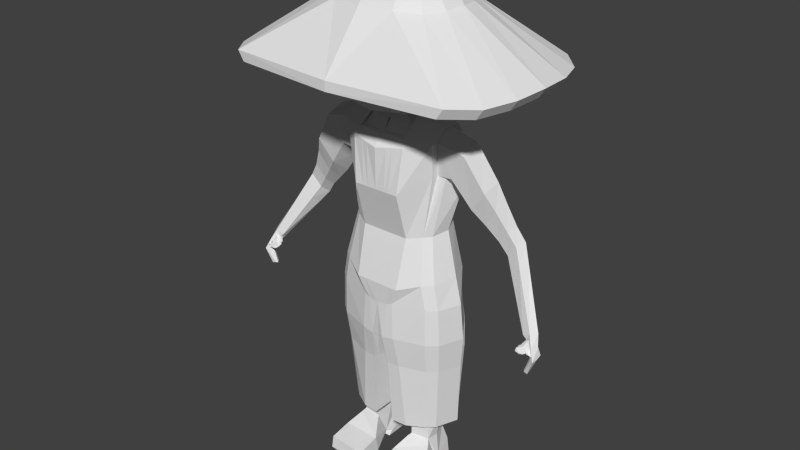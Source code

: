 # Source: Persian_civil.blend  (saved by Blender 2.76.0; exported with 4.5.12 LTS)
import bpy
from mathutils import Matrix  # noqa: F401  (used for matrix-valued properties, if any)

bpy.ops.wm.read_factory_settings(use_empty=True)
scene = bpy.context.scene
scene.name = 'Scene'

# ---- collections
col_collection_1 = bpy.data.collections.new('Collection 1'); scene.collection.children.link(col_collection_1)

# ---- world
world_world = bpy.data.worlds.new('World'); scene.world = world_world
world_world.color = (0.05088, 0.05088, 0.05088)
world_world.use_sun_shadow = False
world_world.sun_shadow_jitter_overblur = 0.0
world_world.cycles.sampling_method = 'MANUAL'
world_world.cycles.sample_map_resolution = 256

# ---- meshes
me_cube = bpy.data.meshes.new('Cube')
me_cube.from_pydata([(1.564, -0.613, 5.557), (0.7083, -1.503, 5.612), (3.765, 1.831, 4.293), (3.017, -2.581, 4.112), (3.583, -1.876, 4.029), (1.274, 0.9558, 5.522), (3.872, -0.9865, 4.056), (3.966, -0.004645, 4.097), (1.274, -1.11, 5.53), (3.872, 0.9772, 4.056), (3.583, 1.823, 4.022), (3.017, 2.398, 4.081), (0.8908, 1.281, 5.853), (0.832, 1.033, 6.426), (1.456, 0.9598, 5.794), (1.746, 0.4874, 5.828), (1.427, 0.4612, 6.386), (1.839, -0.06078, 5.869), (1.746, -0.6089, 5.828), (1.427, -0.5863, 6.38), (1.456, -1.106, 5.802), (0.8908, -1.499, 5.884), (0.832, -1.196, 6.404), (0.8668, -0.6815, 6.727), (0.9076, -0.06423, 6.845), (0.8668, 0.5461, 6.751), (1.501, -0.06164, 6.461), (1.259, 0.8337, 6.221), (1.259, -0.9736, 6.211), (3.199, 2.406, 4.353), (4.055, -0.9791, 4.328), (4.148, 0.002688, 4.369), (4.055, 0.9845, 4.328), (3.199, -2.574, 4.384), (3.765, -1.869, 4.301), (0.7083, 1.277, 5.581), (0.6939, 1.218, 4.3), (1.564, 0.4833, 5.557), (1.543, -0.6692, 4.198), (1.535, 0.4833, 4.283), (0.7023, -1.556, 4.028), (0.6515, 0.4884, 3.393), (0.6599, -0.7333, 3.066), (0.7575, 1.326, 4.912), (0.0, 1.245, 4.258), (1.657, -0.06487, 5.597), (1.676, -0.6679, 4.89), (1.63, -0.07892, 4.221), (1.674, 0.5241, 4.911), (0.7596, -1.615, 4.907), (0.6924, -0.08859, 3.15), (1.249, 0.9411, 4.328), (0.6233, 0.9423, 3.781), (1.261, -1.193, 4.153), (1.212, -0.6725, 3.562), (1.2, 0.4437, 3.75), (0.6359, -1.278, 3.304), (1.773, -0.06838, 4.906), (0.0, -1.77, 4.896), (1.363, 1.019, 4.912), (0.0, 0.9652, 3.727), (1.366, -1.206, 4.884), (1.277, -0.08836, 3.612), (0.0, -1.314, 3.195), (1.057, -1.069, 3.643), (1.043, 0.791, 3.94), (1.196, 0.5959, 2.29), (1.202, 0.6021, 1.548), (1.316, -0.2874, 1.483), (0.7885, -1.02, 2.302), (1.127, 0.7657, -2.169), (0.3986, 0.9618, -2.328), (1.169, -0.3193, -5.967), (1.034, 0.4994, -5.967), (0.6174, -0.3991, -5.967), (0.5865, 0.4751, -5.967), (1.034, 0.4385, -4.335), (0.5063, 0.5463, -4.335), (0.5531, -0.4625, -4.335), (1.22, -0.3204, -4.335), (0.407, 0.6374, -3.116), (1.3, -0.3847, -3.129), (1.067, 0.5102, -3.126), (0.4656, -0.5523, -3.117), (0.2891, 1.322, 1.368), (0.2691, -1.131, 1.01), (0.2781, -0.728, 2.496), (0.2913, 0.818, -0.1697), (0.6743, -1.131, 1.01), (1.423, 0.07879, 2.746), (0.2805, 1.202, -1.673), (0.2758, 0.8409, 2.737), (1.638, 0.04201, -2.005), (0.3388, 0.03358, -2.321), (0.4611, 0.07408, -5.967), (1.441, 0.0404, -4.335), (0.3445, 0.03645, -4.344), (0.3877, 0.03483, -3.116), (1.543, 0.04075, -3.143), (0.2891, 1.047, 2.487), (0.2998, -0.6662, -6.198), (0.2998, -0.867, -6.198), (0.2941, 1.428, -6.198), (0.274, 1.226, -6.198), (0.2779, -0.7729, -0.3159), (1.33, 0.04035, -5.967), (1.166, -0.314, -6.778), (1.033, 0.4932, -6.778), (0.6222, -0.3927, -6.778), (1.202, 0.03996, -6.778), (0.5514, 0.03678, -6.778), (1.245, -0.4129, -6.891), (0.5632, -0.5007, -6.846), (0.3457, -0.8554, -7.179), (1.463, -0.8165, -7.188), (0.3457, -1.531, -7.314), (1.463, -1.461, -7.301), (0.3457, -1.584, -7.652), (1.463, -1.521, -7.652), (0.3457, -0.7434, -7.652), (1.463, -0.7254, -7.652), (0.5632, -0.123, -7.412), (1.245, -0.1271, -7.429), (0.506, 0.07392, -7.524), (1.311, -0.01931, -7.475), (0.5153, -0.04008, -7.652), (1.303, -0.09638, -7.652), (0.5189, 0.5856, -7.652), (1.248, 0.5522, -7.652), (0.4942, 0.5929, -7.284), (1.153, 0.6081, -7.281), (0.5917, 0.4692, -6.778), (2.217, 0.1445, 2.475), (2.225, -0.4369, 2.293), (1.932, 0.4517, 2.148), (1.717, 0.6061, 1.662), (1.807, -0.3486, 1.537), (1.752, 0.1728, 1.066), (4.554, -0.298, -1.862), (4.369, -0.1474, -1.861), (4.209, -0.1135, -1.921), (4.218, -0.2897, -2.034), (3.559, 0.4532, 0.05009), (3.353, 0.6483, -0.06712), (3.214, 0.1953, -0.3452), (3.486, 0.1469, -0.01555), (3.148, 0.4811, -0.5808), (3.186, 0.7229, -0.2759), (4.417, -0.4711, -1.862), (4.201, -0.4414, -1.964), (4.67, -0.3173, -2.434), (4.595, -0.4582, -2.448), (4.7, -0.5141, -2.445), (4.683, -0.7126, -2.463), (4.581, -0.656, -2.461), (4.501, -0.5505, -2.473), (4.478, -0.5577, -2.949), (4.501, -0.6266, -2.914), (4.481, -0.4977, -2.901), (4.404, -0.4842, -2.874), (4.394, -0.6148, -2.883), (4.356, -0.5596, -2.895), (4.558, -0.6141, -2.173), (4.646, -0.4243, -2.18), (4.385, -0.4218, -2.241), (4.419, -0.3144, -2.186), (4.513, -0.2716, -2.156), (4.59, -0.6441, -2.355), (4.532, -0.6014, -2.371), (4.479, -0.5394, -2.377), (4.409, -0.4997, -2.01), (4.318, -0.4553, -2.049), (4.292, -0.3878, -2.093), (4.506, -0.5777, -2.184), (4.391, -0.4607, -2.233), (4.507, -0.7324, -2.264), (4.209, -0.4762, -2.187), (4.423, -0.666, -2.214), (4.308, -0.549, -2.228), (4.483, -0.7142, -2.257), (4.448, -0.6897, -2.269), (4.396, -0.6277, -2.27), (4.326, -0.588, -2.163), (4.234, -0.5436, -2.174), (4.437, -0.6777, -2.262), (4.39, -0.625, -2.263), (4.327, -0.5936, -2.173), (4.257, -0.5494, -2.18), (4.23, -0.4995, -2.192), (4.412, -0.658, -2.215), (4.312, -0.5578, -2.227), (4.426, -0.7776, -2.278), (4.381, -0.7392, -2.285), (4.336, -0.6853, -2.285), (4.263, -0.6624, -2.2), (4.17, -0.5639, -2.218), (4.255, -0.6202, -2.251), (4.319, -0.7822, -2.297), (4.195, -0.6156, -2.21), (4.351, -0.7242, -2.238), (4.317, -0.7785, -2.311), (4.312, -0.7439, -2.343), (4.194, -0.7066, -2.206), (4.171, -0.6808, -2.251), (4.178, -0.6649, -2.264), (4.316, -0.7877, -2.27), (4.191, -0.6518, -2.286), (4.193, -0.7647, -2.278), (0.3823, -0.3703, 3.03), (0.3202, 0.495, 3.328), (0.4993, 0.3041, 3.221), (0.517, 0.05013, 3.159), (0.6509, -0.5528, 2.691), (0.6076, 0.4701, 2.842), (0.6076, 0.02259, 3.037), (1.013, 0.4092, -4.714), (0.5972, -0.3945, -4.714), (0.5588, 0.4781, -4.714), (1.169, -0.2805, -4.714), (1.353, 0.04126, -4.714), (0.3487, 0.03765, -4.714), (1.015, 0.4022, -4.045), (0.5716, -0.4147, -4.044), (0.5285, 0.5, -4.043), (1.186, -0.2858, -4.046), (0.4091, 0.04465, -4.045), (1.383, 0.04131, -4.049), (3.791, 0.2779, -0.396), (3.398, 0.3012, -0.92), (3.425, 0.5277, -0.6597), (3.59, 0.4626, -0.4856), (3.444, 0.04669, -0.723), (3.703, 0.002676, -0.4465), (3.106, 0.5937, 0.3007), (3.252, 0.07595, 0.3624), (3.306, 0.3984, 0.4404), (2.981, 0.1263, -0.005059), (2.923, 0.4238, -0.2567), (2.946, 0.6742, 0.0668), (0.641, 0.02873, 3.049), (2.784, 0.5696, 0.8198), (2.981, -0.08686, 0.9089), (3.022, 0.3296, 1.021), (2.651, -0.0225, 0.4084), (2.59, 0.3576, 0.07851), (2.598, 0.6761, 0.4999), (1.258, -0.577, -0.2545), (1.384, 0.789, -1.542), (0.2781, -0.9288, 2.496), (0.2366, 1.307, -4.211), (0.3146, -1.1, 2.219), (1.48, 0.1728, 1.055), (0.2423, -0.7867, -4.252), (0.2165, 1.105, -4.257), (1.384, -0.6139, -2.069), (0.2423, -0.9875, -4.211), (1.186, 0.5854, -0.1319), (0.593, 1.284, -4.211), (1.321, 1.088, -4.211), (1.861, 0.1858, -4.211), (0.5427, 1.082, -4.325), (1.271, 0.8862, -4.183), (1.393, -0.4115, 2.437), (1.349, 0.9095, -4.211), (1.344, -0.6943, -4.211), (1.528, -0.4934, -4.134), (0.6073, -0.7518, -4.312), (1.783, 0.1625, -4.102), (0.6073, -0.9526, -4.211), (0.7197, -0.6862, 2.496), (1.607, -0.4702, -4.211), (1.247, -0.6208, -1.519), (1.201, -0.373, -6.198), (0.737, 1.405, -6.198), (0.4632, -0.8723, -2.328), (1.393, -0.6123, 2.437), (1.718, 0.3063, -6.198), (1.423, -0.122, 2.746), (1.316, -0.4882, 1.483), (0.641, -0.1721, 3.049), (0.7197, -0.8871, 2.496), (1.094, -0.5487, -0.2438), (1.247, -0.8216, -1.519), (0.6528, -1.131, -1.718), (0.6964, -0.7729, -0.3159), (1.384, -0.8147, -2.225), (0.4632, -1.073, -2.225), (0.9946, 1.209, -6.198), (1.207, 1.03, -6.198), (0.7514, -0.6313, -6.198), (0.7514, -0.8322, -6.198), (0.6868, 1.203, -6.198), (1.51, -0.5975, -1.5), (1.743, 0.1961, 1.075), (1.465, 0.6254, 1.567), (0.9444, 1.007, -6.198), (1.456, 0.283, -6.198), (1.578, -0.2641, 1.502), (1.464, -0.3497, -6.198), (1.27, -0.3863, -0.2299), (1.201, -0.5738, -6.198), (1.719, 0.06533, -1.452), (2.258, 0.7249, 0.9031), (2.266, 0.3038, 0.4151), (1.647, -0.5906, -2.225), (1.901, 0.0653, -2.225), (1.39, 0.789, -2.225), (2.335, -0.2004, 0.7988), (1.412, 0.09212, -0.1644), (0.7246, 1.047, 2.487), (1.247, 0.7978, 2.335), (1.253, 0.804, 1.593), (2.786, 0.2708, 1.533), (2.758, -0.2858, 1.395), (0.7246, 1.322, 1.368), (2.488, 0.5802, 1.285), (1.474, 0.2807, 2.792), (0.6912, 0.8597, 2.687), (0.6912, 0.2306, 3.094), (0.6579, 0.672, 2.887), (0.6579, 0.2245, 3.083), (1.044, 0.7148, -0.1129), (1.172, 0.9676, -1.515), (0.7031, 1.202, -1.673), (0.7301, 0.818, -0.1697), (0.4489, 1.164, -2.225), (1.177, 0.9676, -2.225), (0.33, -0.7336, 3.032), (0.1246, 0.03439, -2.326), (0.2997, 0.3262, 3.284), (0.3514, 0.4463, 2.906), (0.4493, 1.322, 1.368), (0.4406, -0.7126, 2.496), (0.2472, 0.9763, -2.328), (0.4527, 0.818, -0.1697), (0.2783, 1.178, -2.29), (0.436, 1.202, -1.673), (0.457, 1.419, -6.198), (0.4259, 1.217, -6.198), (0.4406, -0.9134, 2.496), (0.3677, 1.299, -4.211), (0.4889, -1.07, 2.25), (0.3766, -0.7738, -4.274), (0.3922, -0.5556, 2.743), (0.2272, -0.4497, 3.077), (0.3766, -0.9747, -4.211), (0.3365, 1.097, -4.282), (0.2872, -0.8943, -2.328), (0.3966, -1.131, -1.718), (0.2872, -1.095, -2.29), (0.4318, -0.7729, -0.3159), (0.4659, -0.8542, -6.198), (0.4659, -0.6534, -6.198), (0.4493, 1.047, 2.487), (0.4017, 0.6482, 2.951), (0.4286, 0.8478, 2.719), (0.4181, -1.131, 1.01), (0.1641, -1.134, -3.347), (0.158, 1.34, -3.347), (0.4992, 1.315, -3.296), (1.285, 1.104, -3.296), (1.401, -0.8182, -3.296), (0.5147, -1.097, -3.296), (1.684, -0.5766, -3.296), (1.406, 0.911, -3.296), (1.958, 0.1307, -3.296), (0.2835, 1.331, -3.328), (0.2931, -1.121, -3.328), (3.808, 0.005732, -1.477), (3.036, 0.4524, -0.4188), (4.428, -0.555, -2.684), (4.417, -0.5587, -2.922), (4.443, -0.4861, -2.357), (4.302, -0.3558, -2.138), (3.273, 0.3911, -0.7504), (2.756, 0.3907, -0.08911), (2.009, 0.2383, 0.7405), (-0.7083, 1.277, 5.581), (-1.564, 0.4833, 5.557), (-0.7083, -1.503, 5.612), (-3.765, 1.831, 4.293), (5.272e-11, -2.876, 4.116), (-3.017, -2.581, 4.112), (-3.583, -1.876, 4.029), (-1.274, 0.9558, 5.522), (-3.872, -0.9865, 4.056), (-3.966, -0.004645, 4.097), (-1.274, -1.11, 5.53), (-3.872, 0.9772, 4.056), (-3.583, 1.823, 4.022), (5.272e-11, 2.53, 4.06), (-3.017, 2.398, 4.081), (-0.8908, 1.281, 5.853), (5.272e-11, 1.355, 5.832), (-0.832, 1.033, 6.426), (-1.456, 0.9598, 5.794), (-1.746, 0.4874, 5.828), (-1.427, 0.4612, 6.386), (-1.839, -0.06078, 5.869), (-1.746, -0.6089, 5.828), (-1.427, -0.5863, 6.38), (-1.456, -1.106, 5.802), (-0.8908, -1.499, 5.884), (-0.832, -1.196, 6.404), (5.272e-11, -1.664, 5.888), (-0.8668, -0.6815, 6.727), (5.272e-11, -0.7624, 6.74), (-0.9076, -0.06423, 6.845), (-0.8668, 0.5461, 6.751), (5.272e-11, 0.6018, 6.783), (5.272e-11, 1.125, 6.439), (-1.501, -0.06164, 6.461), (5.272e-11, -1.335, 6.399), (5.272e-11, -0.07411, 6.879), (-1.259, 0.8337, 6.221), (-1.259, -0.9736, 6.211), (-3.199, 2.406, 4.353), (5.272e-11, 2.538, 4.332), (-4.055, -0.9791, 4.328), (5.272e-11, -2.868, 4.388), (-4.148, 0.002688, 4.369), (-4.055, 0.9845, 4.328), (-3.199, -2.574, 4.384), (-3.765, -1.869, 4.301), (-0.6939, 1.218, 4.3), (-1.564, -0.613, 5.557), (-1.543, -0.6692, 4.198), (-1.535, 0.4833, 4.283), (-0.7023, -1.556, 4.028), (-0.6515, 0.4884, 3.393), (-0.6599, -0.7333, 3.066), (5.272e-11, 1.35, 5.561), (-0.7575, 1.326, 4.912), (-1.657, -0.06487, 5.597), (-1.676, -0.6679, 4.89), (-1.63, -0.07892, 4.221), (-1.674, 0.5241, 4.911), (5.272e-11, -1.668, 5.616), (5.272e-11, -1.607, 3.904), (-0.7596, -1.615, 4.907), (0.0, 0.5016, 3.262), (-0.6924, -0.08859, 3.15), (5.272e-11, -0.734, 2.997), (-1.249, 0.9411, 4.328), (-0.6233, 0.9423, 3.781), (-1.261, -1.193, 4.153), (-1.212, -0.6725, 3.562), (-1.2, 0.4437, 3.75), (-0.6359, -1.278, 3.304), (0.0, 1.366, 4.866), (-1.773, -0.06838, 4.906), (-1.363, 1.019, 4.912), (-1.366, -1.206, 4.884), (-1.277, -0.08836, 3.612), (-1.057, -1.069, 3.643), (-1.043, 0.791, 3.94), (-1.196, 0.5959, 2.29), (-1.202, 0.6021, 1.548), (-1.316, -0.2874, 1.483), (-0.7885, -1.02, 2.302), (-1.127, 0.7657, -2.169), (-0.3986, 0.9618, -2.328), (-1.169, -0.3193, -5.967), (-1.034, 0.4994, -5.967), (-0.6174, -0.3991, -5.967), (-0.5865, 0.4751, -5.967), (-1.034, 0.4385, -4.335), (-0.5063, 0.5463, -4.335), (-0.5531, -0.4625, -4.335), (-1.22, -0.3204, -4.335), (-0.407, 0.6374, -3.116), (-1.3, -0.3847, -3.129), (-1.067, 0.5102, -3.126), (-0.4656, -0.5523, -3.117), (-0.2891, 1.322, 1.368), (-0.2691, -1.131, 1.01), (-0.2781, -0.728, 2.496), (-0.2913, 0.818, -0.1697), (-0.6743, -1.131, 1.01), (-1.423, 0.07879, 2.746), (5.272e-11, 1.187, -2.328), (-0.2805, 1.202, -1.673), (-0.2758, 0.8409, 2.737), (-1.638, 0.04201, -2.005), (5.272e-11, 0.03486, -2.328), (-0.3388, 0.03358, -2.321), (5.272e-11, 0.6344, 2.988), (-0.4611, 0.07408, -5.967), (-1.441, 0.0404, -4.335), (-0.3445, 0.03645, -4.344), (-0.3877, 0.03483, -3.116), (-1.543, 0.04075, -3.143), (-0.2891, 1.047, 2.487), (-0.2998, -0.6662, -6.198), (-0.2998, -0.867, -6.198), (-0.2941, 1.428, -6.198), (-0.274, 1.226, -6.198), (-0.2779, -0.7729, -0.3159), (-1.33, 0.04035, -5.967), (-1.166, -0.314, -6.778), (-1.033, 0.4932, -6.778), (-0.6222, -0.3927, -6.778), (-1.202, 0.03996, -6.778), (-0.5514, 0.03678, -6.778), (-1.245, -0.4129, -6.891), (-0.5632, -0.5007, -6.846), (-0.3457, -0.8554, -7.179), (-1.463, -0.8165, -7.188), (-0.3457, -1.531, -7.314), (-1.463, -1.461, -7.301), (-0.3457, -1.584, -7.652), (-1.463, -1.521, -7.652), (-0.3457, -0.7434, -7.652), (-1.463, -0.7254, -7.652), (-0.5632, -0.123, -7.412), (-1.245, -0.1271, -7.429), (-0.506, 0.07392, -7.524), (-1.311, -0.01931, -7.475), (-0.5153, -0.04008, -7.652), (-1.303, -0.09638, -7.652), (-0.5189, 0.5856, -7.652), (-1.248, 0.5522, -7.652), (-0.4942, 0.5929, -7.284), (-1.153, 0.6081, -7.281), (-0.5917, 0.4692, -6.778), (-2.217, 0.1445, 2.475), (-2.225, -0.4369, 2.293), (-1.932, 0.4517, 2.148), (-1.717, 0.6061, 1.662), (-1.807, -0.3486, 1.537), (-1.752, 0.1728, 1.066), (-4.554, -0.298, -1.862), (-4.369, -0.1474, -1.861), (-4.209, -0.1135, -1.921), (-4.218, -0.2897, -2.034), (-3.559, 0.4532, 0.05009), (-3.353, 0.6483, -0.06712), (-3.214, 0.1953, -0.3452), (-3.486, 0.1469, -0.01555), (-3.148, 0.4811, -0.5808), (-3.186, 0.7229, -0.2759), (-4.417, -0.4711, -1.862), (-4.201, -0.4414, -1.964), (-4.67, -0.3173, -2.434), (-4.595, -0.4582, -2.448), (-4.7, -0.5141, -2.445), (-4.683, -0.7126, -2.463), (-4.581, -0.656, -2.461), (-4.501, -0.5505, -2.473), (-4.478, -0.5577, -2.949), (-4.501, -0.6266, -2.914), (-4.481, -0.4977, -2.901), (-4.404, -0.4842, -2.874), (-4.394, -0.6148, -2.883), (-4.356, -0.5596, -2.895), (-4.558, -0.6141, -2.173), (-4.646, -0.4243, -2.18), (-4.385, -0.4218, -2.241), (-4.419, -0.3144, -2.186), (-4.513, -0.2716, -2.156), (-4.59, -0.6441, -2.355), (-4.532, -0.6014, -2.371), (-4.479, -0.5394, -2.377), (-4.409, -0.4997, -2.01), (-4.318, -0.4553, -2.049), (-4.292, -0.3878, -2.093), (-4.506, -0.5777, -2.184), (-4.391, -0.4607, -2.233), (-4.507, -0.7324, -2.264), (-4.209, -0.4762, -2.187), (-4.423, -0.666, -2.214), (-4.308, -0.549, -2.228), (-4.483, -0.7142, -2.257), (-4.448, -0.6897, -2.269), (-4.396, -0.6277, -2.27), (-4.326, -0.588, -2.163), (-4.234, -0.5436, -2.174), (-4.437, -0.6777, -2.262), (-4.39, -0.625, -2.263), (-4.327, -0.5936, -2.173), (-4.257, -0.5494, -2.18), (-4.23, -0.4995, -2.192), (-4.412, -0.658, -2.215), (-4.312, -0.5578, -2.227), (-4.426, -0.7776, -2.278), (-4.381, -0.7392, -2.285), (-4.336, -0.6853, -2.285), (-4.263, -0.6624, -2.2), (-4.17, -0.5639, -2.218), (-4.255, -0.6202, -2.251), (-4.319, -0.7822, -2.297), (-4.195, -0.6156, -2.21), (-4.351, -0.7242, -2.238), (-4.317, -0.7785, -2.311), (-4.312, -0.7439, -2.343), (-4.194, -0.7066, -2.206), (-4.171, -0.6808, -2.251), (-4.178, -0.6649, -2.264), (-4.316, -0.7877, -2.27), (-4.191, -0.6518, -2.286), (-4.193, -0.7647, -2.278), (-0.3823, -0.3703, 3.03), (-0.3202, 0.495, 3.328), (-0.4993, 0.3041, 3.221), (-0.517, 0.05013, 3.159), (-0.6509, -0.5528, 2.691), (5.272e-11, -0.5602, 2.827), (-0.6076, 0.4701, 2.842), (-0.6076, 0.02259, 3.037), (-1.013, 0.4092, -4.714), (-0.5972, -0.3945, -4.714), (-0.5588, 0.4781, -4.714), (-1.169, -0.2805, -4.714), (-1.353, 0.04126, -4.714), (-0.3487, 0.03765, -4.714), (-1.015, 0.4022, -4.045), (-0.5716, -0.4147, -4.044), (-0.5285, 0.5, -4.043), (-1.186, -0.2858, -4.046), (-0.4091, 0.04465, -4.045), (-1.383, 0.04131, -4.049), (-3.791, 0.2779, -0.396), (-3.398, 0.3012, -0.92), (-3.425, 0.5277, -0.6597), (-3.59, 0.4626, -0.4856), (-3.444, 0.04669, -0.723), (-3.703, 0.002676, -0.4465), (-3.106, 0.5937, 0.3007), (-3.252, 0.07595, 0.3624), (-3.306, 0.3984, 0.4404), (-2.981, 0.1263, -0.005059), (-2.923, 0.4238, -0.2567), (-2.946, 0.6742, 0.0668), (5.272e-11, -0.7557, 2.495), (-0.641, 0.02873, 3.049), (-2.784, 0.5696, 0.8198), (-2.981, -0.08686, 0.9089), (-3.022, 0.3296, 1.021), (-2.651, -0.0225, 0.4084), (-2.59, 0.3576, 0.07851), (-2.598, 0.6761, 0.4999), (-1.258, -0.577, -0.2545), (-1.384, 0.789, -1.542), (-0.2781, -0.9288, 2.496), (-0.2366, 1.307, -4.211), (-0.3146, -1.1, 2.219), (-1.48, 0.1728, 1.055), (-0.2423, -0.7867, -4.252), (-0.2165, 1.105, -4.257), (-1.384, -0.6139, -2.069), (-0.2423, -0.9875, -4.211), (5.272e-11, -0.5573, 2.773), (5.272e-11, 0.4325, 2.943), (5.272e-11, 0.3391, 3.321), (5.272e-11, -0.4959, 3.105), (-1.186, 0.5854, -0.1319), (-0.593, 1.284, -4.211), (-1.321, 1.088, -4.211), (5.272e-11, -1.131, 1.01), (-1.861, 0.1858, -4.211), (-0.5427, 1.082, -4.325), (-1.271, 0.8862, -4.183), (-1.393, -0.4115, 2.437), (-1.349, 0.9095, -4.211), (-1.344, -0.6943, -4.211), (-1.528, -0.4934, -4.134), (-0.6073, -0.7518, -4.312), (-1.783, 0.1625, -4.102), (-0.6073, -0.9526, -4.211), (-0.7197, -0.6862, 2.496), (-1.607, -0.4702, -4.211), (-1.247, -0.6208, -1.519), (-1.201, -0.373, -6.198), (-0.737, 1.405, -6.198), (-0.4632, -0.8723, -2.328), (-1.393, -0.6123, 2.437), (-1.718, 0.3063, -6.198), (5.272e-11, -1.152, 2.164), (-1.423, -0.122, 2.746), (-1.316, -0.4882, 1.483), (5.272e-11, -0.9565, 2.495), (-0.641, -0.1721, 3.049), (-0.7197, -0.8871, 2.496), (-1.094, -0.5487, -0.2438), (-1.247, -0.8216, -1.519), (-0.6528, -1.131, -1.718), (5.272e-11, -0.7729, -0.3159), (5.272e-11, -1.131, -1.718), (-0.6964, -0.7729, -0.3159), (-1.384, -0.8147, -2.225), (-0.4632, -1.073, -2.225), (-0.9946, 1.209, -6.198), (-1.207, 1.03, -6.198), (-0.7514, -0.6313, -6.198), (-0.7514, -0.8322, -6.198), (-0.6868, 1.203, -6.198), (-1.51, -0.5975, -1.5), (-1.743, 0.1961, 1.075), (-1.465, 0.6254, 1.567), (-0.9444, 1.007, -6.198), (-1.456, 0.283, -6.198), (-1.578, -0.2641, 1.502), (-1.464, -0.3497, -6.198), (-1.27, -0.3863, -0.2299), (-1.201, -0.5738, -6.198), (-1.719, 0.06533, -1.452), (-2.258, 0.7249, 0.9031), (-2.266, 0.3038, 0.4151), (-1.647, -0.5906, -2.225), (-1.901, 0.0653, -2.225), (-1.39, 0.789, -2.225), (-2.335, -0.2004, 0.7988), (-1.412, 0.09212, -0.1644), (-0.7246, 1.047, 2.487), (-1.247, 0.7978, 2.335), (-1.253, 0.804, 1.593), (5.272e-11, 1.047, 2.487), (5.272e-11, 1.322, 1.368), (-2.786, 0.2708, 1.533), (-2.758, -0.2858, 1.395), (-0.7246, 1.322, 1.368), (-2.488, 0.5802, 1.285), (-1.474, 0.2807, 2.792), (5.272e-11, 0.8284, 2.771), (-0.6912, 0.8597, 2.687), (-0.6912, 0.2306, 3.094), (-0.6579, 0.672, 2.887), (-0.6579, 0.2245, 3.083), (5.272e-11, 0.6094, 3.055), (-1.044, 0.7148, -0.1129), (-1.172, 0.9676, -1.515), (-0.7031, 1.202, -1.673), (5.272e-11, 1.202, -1.673), (5.272e-11, 0.818, -0.1697), (-0.7301, 0.818, -0.1697), (-0.4489, 1.164, -2.225), (5.272e-11, 1.202, -2.328), (-1.177, 0.9676, -2.225), (-0.33, -0.7336, 3.032), (5.272e-11, -1.108, -2.328), (5.272e-11, -0.9071, -2.328), (5.272e-11, 0.9847, -2.328), (-0.1246, 0.03439, -2.326), (-0.2997, 0.3262, 3.284), (-0.3514, 0.4463, 2.906), (-0.4493, 1.322, 1.368), (-0.4406, -0.7126, 2.496), (-0.2472, 0.9763, -2.328), (-0.4527, 0.818, -0.1697), (-0.2783, 1.178, -2.29), (-0.436, 1.202, -1.673), (-0.457, 1.419, -6.198), (-0.4259, 1.217, -6.198), (-0.4406, -0.9134, 2.496), (-0.3677, 1.299, -4.211), (-0.4889, -1.07, 2.25), (-0.3766, -0.7738, -4.274), (-0.3922, -0.5556, 2.743), (-0.2272, -0.4497, 3.077), (-0.3766, -0.9747, -4.211), (-0.3365, 1.097, -4.282), (-0.2872, -0.8943, -2.328), (-0.3966, -1.131, -1.718), (-0.2872, -1.095, -2.29), (-0.4318, -0.7729, -0.3159), (-0.4659, -0.8542, -6.198), (-0.4659, -0.6534, -6.198), (-0.4493, 1.047, 2.487), (-0.4017, 0.6482, 2.951), (-0.4286, 0.8478, 2.719), (-0.4181, -1.131, 1.01), (-0.1641, -1.134, -3.347), (-0.158, 1.34, -3.347), (-0.4992, 1.315, -3.296), (-1.285, 1.104, -3.296), (-1.401, -0.8182, -3.296), (-0.5147, -1.097, -3.296), (-1.684, -0.5766, -3.296), (-1.406, 0.911, -3.296), (-1.958, 0.1307, -3.296), (-0.2835, 1.331, -3.328), (-0.2931, -1.121, -3.328), (-3.808, 0.005732, -1.477), (-3.036, 0.4524, -0.4188), (-4.428, -0.555, -2.684), (-4.417, -0.5587, -2.922), (-4.443, -0.4861, -2.357), (-4.302, -0.3558, -2.138), (-3.273, 0.3911, -0.7504), (-2.756, 0.3907, -0.08911), (-2.009, 0.2383, 0.7405)], [], [(9, 10, 2, 32), (10, 11, 29, 2), (393, 12, 29, 417), (17, 18, 30, 31), (15, 17, 31, 32), (1, 8, 4, 3), (21, 404, 419, 33), (12, 393, 410, 13), (12, 13, 27, 14), (15, 14, 27, 16), (15, 16, 26, 17), (18, 17, 26, 19), (18, 19, 28, 20), (21, 20, 28, 22), (21, 22, 412, 404), (23, 24, 413, 406), (23, 406, 412, 22), (23, 22, 28, 19), (23, 19, 26, 24), (25, 409, 413, 24), (25, 24, 26, 16), (25, 16, 27, 13), (25, 13, 410, 409), (11, 390, 417, 29), (4, 6, 30, 34), (381, 3, 33, 419), (6, 7, 31, 30), (7, 9, 32, 31), (3, 4, 34, 33), (8, 0, 6, 4), (18, 20, 34, 30), (20, 21, 33, 34), (12, 14, 2, 29), (14, 15, 32, 2), (36, 43, 59, 51), (36, 51, 65, 52), (36, 52, 60, 44), (37, 45, 57, 48), (38, 47, 57, 46), (38, 46, 61, 53), (38, 53, 64, 54), (38, 54, 62, 47), (39, 48, 57, 47), (39, 47, 62, 55), (39, 55, 65, 51), (39, 51, 59, 48), (40, 49, 58, 438), (40, 438, 63, 56), (40, 56, 64, 53), (40, 53, 61, 49), (41, 52, 65, 55), (41, 55, 62, 50), (42, 50, 62, 54), (42, 54, 64, 56), (42, 56, 63, 442, 327), (89, 66, 310, 316), (217, 215, 73, 75), (218, 216, 74, 72), (220, 217, 75, 94), (226, 224, 79, 95), (225, 223, 77, 96), (224, 222, 78, 79), (223, 221, 76, 77), (71, 70, 82, 80), (93, 71, 80, 97), (70, 92, 98, 82), (222, 225, 96, 78), (221, 226, 95, 76), (216, 220, 94, 74), (343, 212, 208, 344), (129, 127, 125, 123), (129, 123, 131), (131, 123, 121, 110), (121, 112, 108, 110), (121, 119, 113, 112), (119, 117, 115, 113), (124, 126, 128, 130), (107, 109, 124, 130), (106, 122, 124, 109), (114, 120, 122, 111), (106, 108, 112, 111), (111, 112, 113, 114), (114, 113, 115, 116), (116, 115, 117, 118), (118, 117, 119, 120), (120, 119, 121, 122), (122, 121, 123, 124), (124, 123, 125, 126), (126, 125, 127, 128), (128, 127, 129, 130), (116, 118, 120, 114), (130, 129, 131, 107), (230, 227, 138, 139), (66, 89, 132, 134), (67, 66, 134, 135), (228, 229, 140, 141, 368), (229, 230, 139, 140), (238, 233, 143, 147), (237, 238, 147, 146, 369), (236, 237, 369, 146, 144), (235, 234, 145, 142), (233, 235, 142, 143), (234, 236, 144, 145), (154, 155, 370, 161, 160), (156, 157, 160, 161, 371), (158, 156, 371, 161, 159), (153, 154, 160, 157), (152, 153, 157, 156), (232, 231, 149, 148), (227, 232, 148, 138), (231, 228, 368, 141, 149), (162, 148, 170, 173), (163, 162, 153, 152), (164, 165, 151, 155, 372), (165, 166, 150, 151), (166, 163, 152, 150), (141, 373, 164, 174, 172), (155, 151, 159, 161, 370), (151, 150, 158, 159), (150, 152, 156, 158), (155, 154, 168, 169), (139, 138, 163, 166), (140, 139, 166, 165), (141, 140, 165, 164, 373), (138, 148, 162, 163), (148, 149, 171, 170), (149, 141, 172, 171), (164, 372, 155, 169, 174), (154, 153, 167, 168), (153, 162, 173, 167), (172, 174, 178, 176), (180, 175, 179, 184), (182, 183, 187, 186), (188, 190, 196, 195), (185, 184, 192, 193), (190, 185, 193, 196), (181, 180, 184, 185), (184, 179, 191, 192), (207, 206, 201, 200), (205, 207, 200, 197), (202, 203, 207, 205), (203, 204, 206, 207), (169, 168, 180, 181), (171, 172, 176, 183), (174, 169, 181, 178), (173, 170, 182, 177), (167, 173, 177, 175), (170, 171, 183, 182), (168, 167, 175, 180), (175, 177, 189, 179), (176, 178, 190, 188), (187, 188, 195, 198), (177, 182, 186, 189), (178, 181, 185, 190), (183, 176, 188, 187), (179, 189, 199, 191), (186, 187, 198, 194), (189, 186, 194, 199), (199, 194, 202, 205), (192, 191, 197, 200), (194, 198, 203, 202), (191, 199, 205, 197), (196, 193, 201, 206), (198, 195, 204, 203), (193, 192, 200, 201), (195, 196, 206, 204), (214, 213, 210, 211), (212, 214, 211, 208), (42, 327, 344, 208), (78, 96, 220, 216), (76, 95, 219, 215), (95, 79, 218, 219), (96, 77, 217, 220), (79, 78, 216, 218), (77, 76, 215, 217), (82, 98, 226, 221), (83, 97, 225, 222), (80, 82, 221, 223), (81, 83, 222, 224), (97, 80, 223, 225), (98, 81, 224, 226), (144, 146, 374, 228, 231), (142, 145, 232, 227), (145, 144, 231, 232), (147, 143, 230, 229), (146, 147, 229, 228, 374), (143, 142, 227, 230), (241, 243, 236, 234), (240, 242, 235, 233), (242, 241, 234, 235), (243, 244, 375, 237, 236), (244, 245, 238, 237, 375), (245, 240, 233, 238), (302, 315, 240, 245), (312, 313, 241, 242), (315, 312, 242, 240), (313, 307, 243, 241), (66, 67, 311, 310), (330, 652, 653, 329), (677, 250, 248, 680), (367, 357, 255, 345), (345, 255, 101, 351), (346, 253, 103, 338), (270, 264, 300, 298), (338, 103, 102, 337), (355, 91, 486, 354), (353, 99, 91, 355), (733, 87, 90, 732), (732, 90, 480, 736), (633, 86, 651, 606), (716, 99, 84, 717), (332, 86, 248, 339), (341, 250, 85, 356), (277, 279, 280, 69, 275), (356, 85, 104, 350), (717, 84, 87, 733), (341, 69, 280, 339), (281, 284, 283, 282), (282, 283, 286, 285), (278, 88, 284, 281), (363, 361, 264, 270), (361, 362, 268, 264), (92, 70, 261, 267), (347, 274, 266, 342), (254, 92, 267, 265), (360, 364, 263, 258), (274, 254, 265, 266), (364, 365, 259, 263), (70, 71, 260, 261), (365, 363, 270, 259), (359, 360, 258, 257), (366, 359, 257, 340), (264, 268, 290, 300), (267, 261, 295, 296), (342, 266, 289, 352), (265, 267, 296, 272), (258, 263, 288, 287), (266, 265, 272, 289), (300, 272, 298), (272, 296, 276, 298), (296, 295, 288, 276), (289, 272, 300, 290), (330, 213, 319, 354), (287, 288, 295), (295, 291, 273, 287), (91, 723, 728, 486), (99, 716, 723, 91), (324, 321, 322, 323), (334, 324, 323, 336), (323, 322, 326, 325), (336, 323, 325, 335), (352, 289, 290, 351), (135, 134, 315, 302), (309, 317, 319, 320, 318, 316, 310), (137, 135, 302, 303, 376), (136, 137, 376, 303, 307), (214, 239, 318, 320), (213, 214, 320, 319), (239, 89, 316, 318), (132, 133, 313, 312), (134, 132, 312, 315), (133, 136, 307, 313), (262, 68, 136, 133), (328, 333, 71, 93), (219, 218, 72, 105), (254, 274, 83, 81), (92, 254, 81, 98), (274, 93, 97, 83), (215, 219, 105, 73), (347, 328, 93, 274), (89, 262, 133, 132), (73, 105, 109, 107), (105, 72, 106, 109), (75, 73, 107, 131), (94, 75, 131, 110), (74, 94, 110, 108), (72, 74, 108, 106), (269, 239, 214, 212), (309, 310, 311, 314), (332, 269, 212, 343), (68, 278, 281, 299, 297), (353, 309, 314, 331), (263, 259, 276, 288), (285, 304, 292, 282), (261, 260, 291, 295), (259, 270, 298, 276), (262, 89, 277, 275), (239, 269, 280, 279), (68, 262, 275, 278), (86, 633, 680, 248), (282, 292, 299, 281), (250, 677, 658, 85), (275, 69, 88, 278), (85, 658, 686, 104), (89, 239, 279, 277), (306, 326, 322, 247), (251, 68, 297, 293), (247, 322, 321, 256), (257, 258, 287, 273), (311, 67, 294, 256, 321), (67, 251, 293, 294), (308, 299, 292, 301), (301, 292, 304, 305), (293, 297, 299, 308), (294, 293, 308, 256), (247, 301, 305, 306), (256, 308, 301, 247), (331, 314, 324, 334), (314, 311, 321, 324), (340, 257, 273, 337), (101, 255, 252, 100), (103, 253, 249, 102), (103, 100, 252, 253), (249, 340, 337, 102), (84, 331, 334, 87), (99, 353, 331, 84), (86, 332, 343, 651), (100, 352, 351, 101), (90, 336, 335, 480), (87, 334, 336, 90), (652, 330, 354, 486), (252, 342, 352, 100), (358, 366, 340, 249), (250, 341, 339, 248), (88, 356, 350, 284), (69, 341, 356, 88), (269, 332, 339, 280), (309, 353, 355, 317), (317, 355, 354, 319), (291, 338, 337, 273), (260, 346, 338, 291), (268, 345, 351, 290), (71, 333, 346, 260), (362, 367, 345, 268), (284, 350, 348, 283), (283, 348, 349, 286), (213, 330, 329, 210), (651, 343, 344, 654), (338, 352, 100, 103), (286, 349, 367, 362), (480, 335, 366, 358), (335, 325, 359, 366), (325, 326, 360, 359), (305, 304, 363, 365), (306, 305, 365, 364), (326, 306, 364, 360), (285, 286, 362, 361), (304, 285, 361, 363), (333, 741, 253, 346), (255, 357, 739, 740, 252), (253, 741, 480, 358, 249), (740, 741, 253, 252), (740, 347, 342, 252), (349, 739, 357, 367), (350, 104, 687, 348), (104, 686, 687), (348, 687, 739, 349), (329, 209, 41, 210), (442, 654, 344, 327), (50, 211, 210, 41), (740, 484, 328, 347), (484, 741, 333, 328), (111, 122, 106), (303, 302, 245, 244), (307, 303, 244, 243), (42, 208, 211, 50), (68, 251, 137, 136), (251, 67, 135, 137), (388, 421, 380, 389), (389, 380, 416, 391), (393, 417, 416, 392), (398, 420, 418, 399), (396, 421, 420, 398), (379, 382, 383, 387), (402, 422, 419, 404), (392, 394, 410, 393), (392, 395, 414, 394), (396, 397, 414, 395), (396, 398, 411, 397), (399, 400, 411, 398), (399, 401, 415, 400), (402, 403, 415, 401), (402, 404, 412, 403), (405, 406, 413, 407), (405, 403, 412, 406), (405, 400, 415, 403), (405, 407, 411, 400), (408, 407, 413, 409), (408, 397, 411, 407), (408, 394, 414, 397), (408, 409, 410, 394), (391, 416, 417, 390), (383, 423, 418, 385), (381, 419, 422, 382), (385, 418, 420, 386), (386, 420, 421, 388), (382, 422, 423, 383), (399, 418, 423, 401), (401, 423, 422, 402), (392, 416, 380, 395), (378, 388, 389, 384), (384, 389, 391, 377), (395, 380, 421, 396), (424, 443, 451, 432), (424, 444, 455, 443), (425, 433, 450, 434), (426, 434, 450, 435), (426, 445, 452, 434), (426, 446, 454, 445), (426, 435, 453, 446), (427, 435, 450, 436), (427, 447, 453, 435), (427, 443, 455, 447), (427, 436, 451, 443), (428, 445, 454, 448), (428, 439, 452, 445), (429, 447, 455, 444), (429, 441, 453, 447), (430, 446, 453, 441), (430, 448, 454, 446), (479, 722, 714, 456), (611, 465, 463, 609), (612, 462, 464, 610), (614, 487, 465, 611), (620, 488, 469, 618), (619, 489, 467, 617), (618, 469, 468, 616), (617, 467, 466, 615), (461, 470, 472, 460), (485, 490, 470, 461), (460, 472, 491, 483), (616, 468, 489, 619), (615, 466, 488, 620), (610, 464, 487, 614), (757, 758, 601, 605), (522, 516, 518, 520), (522, 524, 516), (524, 503, 514, 516), (514, 503, 501, 505), (514, 505, 506, 512), (512, 506, 508, 510), (517, 523, 521, 519), (500, 523, 517, 502), (499, 502, 517, 515), (507, 504, 515, 513), (499, 504, 505, 501), (504, 507, 506, 505), (507, 509, 508, 506), (509, 511, 510, 508), (511, 513, 512, 510), (513, 515, 514, 512), (515, 517, 516, 514), (517, 519, 518, 516), (519, 521, 520, 518), (521, 523, 522, 520), (509, 507, 513, 511), (523, 500, 524, 522), (624, 532, 531, 621), (456, 527, 525, 479), (457, 528, 527, 456), (622, 782, 534, 533, 623), (623, 533, 532, 624), (632, 540, 536, 627), (631, 783, 539, 540, 632), (630, 537, 539, 783, 631), (629, 535, 538, 628), (627, 536, 535, 629), (628, 538, 537, 630), (547, 553, 554, 784, 548), (549, 785, 554, 553, 550), (551, 552, 554, 785, 549), (546, 550, 553, 547), (545, 549, 550, 546), (626, 541, 542, 625), (621, 531, 541, 626), (625, 542, 534, 782, 622), (555, 566, 563, 541), (556, 545, 546, 555), (557, 786, 548, 544, 558), (558, 544, 543, 559), (559, 543, 545, 556), (534, 565, 567, 557, 787), (548, 784, 554, 552, 544), (544, 552, 551, 543), (543, 551, 549, 545), (548, 562, 561, 547), (532, 559, 556, 531), (533, 558, 559, 532), (534, 787, 557, 558, 533), (531, 556, 555, 541), (541, 563, 564, 542), (542, 564, 565, 534), (557, 567, 562, 548, 786), (547, 561, 560, 546), (546, 560, 566, 555), (565, 569, 571, 567), (573, 577, 572, 568), (575, 579, 580, 576), (581, 588, 589, 583), (578, 586, 585, 577), (583, 589, 586, 578), (574, 578, 577, 573), (577, 585, 584, 572), (600, 593, 594, 599), (598, 590, 593, 600), (595, 598, 600, 596), (596, 600, 599, 597), (562, 574, 573, 561), (564, 576, 569, 565), (567, 571, 574, 562), (566, 570, 575, 563), (560, 568, 570, 566), (563, 575, 576, 564), (561, 573, 568, 560), (568, 572, 582, 570), (569, 581, 583, 571), (580, 591, 588, 581), (570, 582, 579, 575), (571, 583, 578, 574), (576, 580, 581, 569), (572, 584, 592, 582), (579, 587, 591, 580), (582, 592, 587, 579), (592, 598, 595, 587), (585, 593, 590, 584), (587, 595, 596, 591), (584, 590, 598, 592), (589, 599, 594, 586), (591, 596, 597, 588), (586, 594, 593, 585), (588, 597, 599, 589), (608, 604, 603, 607), (605, 601, 604, 608), (430, 601, 758, 738), (602, 440, 653, 743), (468, 610, 614, 489), (466, 609, 613, 488), (488, 613, 612, 469), (489, 614, 611, 467), (469, 612, 610, 468), (467, 611, 609, 466), (472, 615, 620, 491), (473, 616, 619, 490), (470, 617, 615, 472), (471, 618, 616, 473), (490, 619, 617, 470), (491, 620, 618, 471), (537, 625, 622, 788, 539), (535, 621, 626, 538), (538, 626, 625, 537), (540, 623, 624, 536), (539, 788, 622, 623, 540), (536, 624, 621, 535), (636, 628, 630, 638), (635, 627, 629, 637), (637, 629, 628, 636), (638, 630, 631, 789, 639), (639, 789, 631, 632, 640), (640, 632, 627, 635), (706, 640, 635, 721), (718, 637, 636, 719), (721, 635, 637, 718), (719, 636, 638, 711), (456, 714, 715, 457), (744, 743, 653, 652), (677, 680, 643, 645), (781, 759, 650, 771), (759, 765, 494, 650), (760, 752, 496, 648), (670, 702, 704, 664), (752, 751, 495, 496), (769, 768, 486, 482), (767, 769, 482, 492), (733, 732, 481, 477), (732, 736, 480, 481), (633, 606, 651, 476), (716, 717, 474, 492), (746, 753, 643, 476), (755, 770, 475, 645), (678, 675, 459, 682, 681), (770, 764, 497, 475), (717, 733, 477, 474), (755, 753, 682, 459), (683, 684, 685, 688), (684, 689, 690, 685), (679, 683, 688, 478), (777, 670, 664, 775), (775, 664, 668, 776), (483, 667, 661, 460), (761, 756, 666, 674), (649, 665, 667, 483), (774, 657, 663, 778), (674, 666, 665, 649), (778, 663, 659, 779), (460, 661, 660, 461), (779, 659, 670, 777), (773, 656, 657, 774), (780, 754, 656, 773), (664, 704, 694, 668), (667, 700, 699, 661), (756, 766, 693, 666), (665, 672, 700, 667), (657, 691, 692, 663), (666, 693, 672, 665), (704, 702, 672), (672, 702, 676, 700), (700, 676, 692, 699), (693, 694, 704, 672), (744, 768, 726, 607), (691, 699, 692), (699, 691, 673, 695), (482, 486, 728, 723), (492, 482, 723, 716), (734, 731, 730, 729), (748, 750, 731, 734), (731, 735, 737, 730), (750, 749, 735, 731), (766, 765, 694, 693), (528, 706, 721, 527), (713, 714, 722, 725, 727, 726, 724), (530, 790, 707, 706, 528), (529, 711, 707, 790, 530), (608, 727, 725, 634), (607, 726, 727, 608), (634, 725, 722, 479), (525, 718, 719, 526), (527, 721, 718, 525), (526, 719, 711, 529), (662, 526, 529, 458), (742, 485, 461, 747), (613, 498, 462, 612), (649, 471, 473, 674), (483, 491, 471, 649), (674, 473, 490, 485), (609, 463, 498, 613), (761, 674, 485, 742), (479, 525, 526, 662), (463, 500, 502, 498), (498, 502, 499, 462), (465, 524, 500, 463), (487, 503, 524, 465), (464, 501, 503, 487), (462, 499, 501, 464), (669, 605, 608, 634), (713, 720, 715, 714), (746, 757, 605, 669), (458, 701, 703, 683, 679), (767, 745, 720, 713), (663, 692, 676, 659), (689, 684, 696, 708), (661, 699, 695, 660), (659, 676, 702, 670), (662, 675, 678, 479), (634, 681, 682, 669), (458, 679, 675, 662), (476, 643, 680, 633), (684, 683, 703, 696), (645, 475, 658, 677), (675, 679, 478, 459), (475, 497, 686, 658), (479, 678, 681, 634), (710, 642, 730, 737), (646, 697, 701, 458), (642, 655, 729, 730), (656, 673, 691, 657), (715, 729, 655, 698, 457), (457, 698, 697, 646), (712, 705, 696, 703), (705, 709, 708, 696), (697, 712, 703, 701), (698, 655, 712, 697), (642, 710, 709, 705), (655, 642, 705, 712), (745, 748, 734, 720), (720, 734, 729, 715), (754, 751, 673, 656), (494, 493, 647, 650), (496, 495, 644, 648), (496, 648, 647, 493), (644, 495, 751, 754), (474, 477, 748, 745), (492, 474, 745, 767), (476, 651, 757, 746), (493, 494, 765, 766), (481, 480, 749, 750), (477, 481, 750, 748), (652, 486, 768, 744), (647, 493, 766, 756), (772, 644, 754, 780), (645, 643, 753, 755), (478, 688, 764, 770), (459, 478, 770, 755), (669, 682, 753, 746), (713, 724, 769, 767), (724, 726, 768, 769), (695, 673, 751, 752), (660, 695, 752, 760), (668, 694, 765, 759), (461, 660, 760, 747), (776, 668, 759, 781), (688, 685, 762, 764), (685, 690, 763, 762), (607, 603, 743, 744), (651, 654, 758, 757), (752, 496, 493, 766), (690, 776, 781, 763), (480, 772, 780, 749), (749, 780, 773, 735), (735, 773, 774, 737), (709, 779, 777, 708), (710, 778, 779, 709), (737, 774, 778, 710), (689, 775, 776, 690), (708, 777, 775, 689), (747, 760, 648, 741), (650, 647, 740, 739, 771), (648, 644, 772, 480, 741), (740, 647, 648, 741), (740, 647, 756, 761), (763, 781, 771, 739), (764, 762, 687, 497), (497, 687, 686), (762, 763, 739, 687), (743, 603, 429, 602), (442, 738, 758, 654), (441, 429, 603, 604), (740, 761, 742, 484), (484, 742, 747, 741), (504, 499, 515), (707, 639, 640, 706), (711, 638, 639, 707), (430, 441, 604, 601), (458, 529, 530, 646), (646, 530, 528, 457), (437, 1, 3, 381), (0, 45, 7, 6), (45, 37, 9, 7), (35, 431, 390, 11), (37, 5, 10, 9), (5, 35, 11, 10), (35, 43, 449, 431), (35, 5, 59, 43), (36, 44, 449, 43), (37, 48, 59, 5), (0, 46, 57, 45), (0, 8, 61, 46), (1, 437, 58, 49), (1, 49, 61, 8), (41, 209, 440, 60, 52), (209, 329, 653, 440), (437, 381, 382, 379), (425, 385, 386, 433), (433, 386, 388, 378), (387, 383, 385, 425), (377, 391, 390, 431), (377, 431, 449, 432), (377, 432, 451, 384), (424, 432, 449, 44), (424, 44, 60, 444), (378, 436, 450, 433), (378, 384, 451, 436), (425, 434, 452, 387), (379, 439, 58, 437), (379, 387, 452, 439), (428, 438, 58, 439), (428, 448, 63, 438), (429, 444, 60, 440, 602), (430, 738, 442, 63, 448)])
_uv = me_cube.uv_layers.new(name='UVMap')
_uv.uv.foreach_set('vector', [0.2908, 0.4004, 0.2688, 0.4483, 0.2566, 0.4343, 0.2735, 0.3926, 0.2688, 0.4483, 0.2352, 0.4797, 0.2317, 0.463, 0.2566, 0.4343, 0.02568, 0.4366, 0.07852, 0.4118, 0.2317, 0.463, 0.07579, 0.5566, 0.1317, 0.3242, 0.132, 0.2912, 0.2831, 0.2881, 0.2815, 0.3407, 0.1254, 0.3567, 0.1317, 0.3242, 0.2815, 0.3407, 0.2735, 0.3926, 0.335, 0.1944, 0.3528, 0.1795, 0.4454, 0.2046, 0.4278, 0.2294, 0.09648, 0.225, 0.05034, 0.1903, 0.1201, 0.08081, 0.2527, 0.2035, 0.07852, 0.4118, 0.02568, 0.4366, 0.0115, 0.3956, 0.05914, 0.3798, 0.07852, 0.4118, 0.05914, 0.3798, 0.08672, 0.3714, 0.1107, 0.3865, 0.1254, 0.3567, 0.1107, 0.3865, 0.08672, 0.3714, 0.09052, 0.3476, 0.1254, 0.3567, 0.09052, 0.3476, 0.09386, 0.3203, 0.1317, 0.3242, 0.132, 0.2912, 0.1317, 0.3242, 0.09386, 0.3203, 0.09642, 0.2927, 0.132, 0.2912, 0.09642, 0.2927, 0.09779, 0.268, 0.1233, 0.2585, 0.09648, 0.225, 0.1233, 0.2585, 0.09779, 0.268, 0.07302, 0.2526, 0.09648, 0.225, 0.07302, 0.2526, 0.03067, 0.224, 0.05034, 0.1903, 0.06248, 0.2838, 0.05839, 0.3165, 0.004434, 0.3102, 0.01429, 0.2648, 0.06248, 0.2838, 0.01429, 0.2648, 0.03067, 0.224, 0.07302, 0.2526, 0.06248, 0.2838, 0.07302, 0.2526, 0.09779, 0.268, 0.09642, 0.2927, 0.06248, 0.2838, 0.09642, 0.2927, 0.09386, 0.3203, 0.05839, 0.3165, 0.05526, 0.3486, 0.004434, 0.3554, 0.004434, 0.3102, 0.05839, 0.3165, 0.05526, 0.3486, 0.05839, 0.3165, 0.09386, 0.3203, 0.09052, 0.3476, 0.05526, 0.3486, 0.09052, 0.3476, 0.08672, 0.3714, 0.05914, 0.3798, 0.05526, 0.3486, 0.05914, 0.3798, 0.0115, 0.3956, 0.004434, 0.3554, 0.2352, 0.4797, 0.08386, 0.5703, 0.07579, 0.5566, 0.2317, 0.463, 0.2888, 0.2295, 0.3014, 0.2831, 0.2831, 0.2881, 0.2739, 0.2409, 0.1308, 0.06923, 0.2597, 0.1881, 0.2527, 0.2035, 0.1201, 0.08081, 0.3014, 0.2831, 0.3011, 0.3421, 0.2815, 0.3407, 0.2831, 0.2881, 0.3011, 0.3421, 0.2908, 0.4004, 0.2735, 0.3926, 0.2815, 0.3407, 0.2597, 0.1881, 0.2888, 0.2295, 0.2739, 0.2409, 0.2527, 0.2035, 0.3528, 0.1795, 0.3606, 0.1618, 0.453, 0.1741, 0.4454, 0.2046, 0.132, 0.2912, 0.1233, 0.2585, 0.2739, 0.2409, 0.2831, 0.2881, 0.1233, 0.2585, 0.09648, 0.225, 0.2527, 0.2035, 0.2739, 0.2409, 0.07852, 0.4118, 0.1107, 0.3865, 0.2566, 0.4343, 0.2317, 0.463, 0.1107, 0.3865, 0.1254, 0.3567, 0.2735, 0.3926, 0.2566, 0.4343, 0.8228, 0.8615, 0.8363, 0.8927, 0.8029, 0.9054, 0.7948, 0.8769, 0.8228, 0.8615, 0.7948, 0.8769, 0.7885, 0.8536, 0.8057, 0.8337, 0.8228, 0.8615, 0.8057, 0.8337, 0.8321, 0.8091, 0.8545, 0.8374, 0.7815, 0.9486, 0.749, 0.9553, 0.7446, 0.9174, 0.7746, 0.9129, 0.7109, 0.8832, 0.7402, 0.8827, 0.7446, 0.9174, 0.7139, 0.9182, 0.7109, 0.8832, 0.7139, 0.9182, 0.6823, 0.9168, 0.6819, 0.88, 0.7109, 0.8832, 0.6819, 0.88, 0.6828, 0.852, 0.7047, 0.8476, 0.7109, 0.8832, 0.7047, 0.8476, 0.736, 0.8466, 0.7402, 0.8827, 0.7684, 0.8817, 0.7746, 0.9129, 0.7446, 0.9174, 0.7402, 0.8827, 0.7684, 0.8817, 0.7402, 0.8827, 0.736, 0.8466, 0.7661, 0.8496, 0.7684, 0.8817, 0.7661, 0.8496, 0.7885, 0.8536, 0.7948, 0.8769, 0.7684, 0.8817, 0.7948, 0.8769, 0.8029, 0.9054, 0.7746, 0.9129, 0.6502, 0.8679, 0.6436, 0.9143, 0.5994, 0.9061, 0.6157, 0.8484, 0.6502, 0.8679, 0.6157, 0.8484, 0.6364, 0.8088, 0.6629, 0.8307, 0.6502, 0.8679, 0.6629, 0.8307, 0.6828, 0.852, 0.6819, 0.88, 0.6502, 0.8679, 0.6819, 0.88, 0.6823, 0.9168, 0.6436, 0.9143, 0.7765, 0.8102, 0.8057, 0.8337, 0.7885, 0.8536, 0.7661, 0.8496, 0.7765, 0.8102, 0.7661, 0.8496, 0.736, 0.8466, 0.7302, 0.7991, 0.6878, 0.8107, 0.7302, 0.7991, 0.736, 0.8466, 0.7047, 0.8476, 0.6878, 0.8107, 0.7047, 0.8476, 0.6828, 0.852, 0.6629, 0.8307, 0.6878, 0.8107, 0.6629, 0.8307, 0.6364, 0.8088, 0.66, 0.7822, 0.676, 0.7952, 0.6884, 0.2615, 0.7092, 0.2437, 0.7176, 0.2476, 0.6968, 0.2625, 0.8076, 0.5173, 0.7801, 0.5194, 0.7786, 0.446, 0.8033, 0.4453, 0.7266, 0.5202, 0.6916, 0.517, 0.6967, 0.4452, 0.7275, 0.4467, 0.8355, 0.5137, 0.8076, 0.5173, 0.8033, 0.4453, 0.8264, 0.4439, 0.7496, 0.5608, 0.725, 0.5597, 0.7263, 0.5427, 0.7493, 0.5431, 0.8405, 0.5497, 0.8133, 0.556, 0.8108, 0.5389, 0.8388, 0.5335, 0.725, 0.5597, 0.6858, 0.5563, 0.6885, 0.5389, 0.7263, 0.5427, 0.8133, 0.556, 0.7825, 0.5588, 0.7811, 0.5418, 0.8108, 0.5389, 0.836, 0.6577, 0.7979, 0.6708, 0.7885, 0.616, 0.8275, 0.6118, 0.8772, 0.634, 0.836, 0.6577, 0.8275, 0.6118, 0.8576, 0.5978, 0.7979, 0.6708, 0.7508, 0.6814, 0.75, 0.6179, 0.7885, 0.616, 0.6858, 0.5563, 0.6573, 0.5499, 0.6596, 0.5335, 0.6885, 0.5389, 0.7825, 0.5588, 0.7496, 0.5608, 0.7493, 0.5431, 0.7811, 0.5418, 0.6916, 0.517, 0.6629, 0.5133, 0.6694, 0.4433, 0.6967, 0.4452, 0.6993, 0.7473, 0.7145, 0.7416, 0.7017, 0.7773, 0.685, 0.7746, 0.4921, 0.7545, 0.5097, 0.7635, 0.4958, 0.8088, 0.4867, 0.7997, 0.4921, 0.7545, 0.4867, 0.7997, 0.4677, 0.7412, 0.4677, 0.7412, 0.4867, 0.7997, 0.4682, 0.802, 0.4516, 0.7562, 0.4682, 0.802, 0.4299, 0.7687, 0.4326, 0.7628, 0.4516, 0.7562, 0.4682, 0.802, 0.4157, 0.8082, 0.4126, 0.7866, 0.4299, 0.7687, 0.4157, 0.8082, 0.3782, 0.8075, 0.3813, 0.7912, 0.4126, 0.7866, 0.4716, 0.8659, 0.4865, 0.862, 0.4957, 0.9038, 0.4792, 0.9137, 0.4556, 0.9251, 0.4426, 0.905, 0.4716, 0.8659, 0.4792, 0.9137, 0.4312, 0.8978, 0.4631, 0.8612, 0.4716, 0.8659, 0.4426, 0.905, 0.4152, 0.8783, 0.4175, 0.8589, 0.4631, 0.8612, 0.4287, 0.8899, 0.3047, 0.8537, 0.3047, 0.8285, 0.3102, 0.8251, 0.3119, 0.8566, 0.3119, 0.8566, 0.3102, 0.8251, 0.3312, 0.8127, 0.3359, 0.8637, 0.3359, 0.8637, 0.3312, 0.8127, 0.3625, 0.8088, 0.3656, 0.86, 0.3656, 0.86, 0.3625, 0.8088, 0.3782, 0.8075, 0.3819, 0.8586, 0.3819, 0.8586, 0.3782, 0.8075, 0.4157, 0.8082, 0.4175, 0.8589, 0.4175, 0.8589, 0.4157, 0.8082, 0.4682, 0.802, 0.4631, 0.8612, 0.4631, 0.8612, 0.4682, 0.802, 0.4867, 0.7997, 0.4716, 0.8659, 0.4716, 0.8659, 0.4867, 0.7997, 0.4958, 0.8088, 0.4865, 0.862, 0.4865, 0.862, 0.4958, 0.8088, 0.5384, 0.8134, 0.5311, 0.8628, 0.5311, 0.8628, 0.5384, 0.8134, 0.5636, 0.8153, 0.5574, 0.86, 0.3855, 0.8753, 0.3819, 0.8586, 0.4175, 0.8589, 0.4152, 0.8783, 0.5574, 0.86, 0.5636, 0.8153, 0.5981, 0.8268, 0.5936, 0.8567, 0.9247, 0.1481, 0.9081, 0.1448, 0.9066, 0.04167, 0.9184, 0.04918, 0.9001, 0.8481, 0.9055, 0.807, 0.9534, 0.8114, 0.9428, 0.8398, 0.9152, 0.8877, 0.9001, 0.8481, 0.9428, 0.8398, 0.9404, 0.8713, 0.9489, 0.1273, 0.9388, 0.1447, 0.9285, 0.05071, 0.935, 0.04028, 0.942, 0.0838, 0.9388, 0.1447, 0.9247, 0.1481, 0.9184, 0.04918, 0.9285, 0.05071, 0.9446, 0.1926, 0.9292, 0.2005, 0.9283, 0.1757, 0.9411, 0.1704, 0.9613, 0.1754, 0.9446, 0.1926, 0.9411, 0.1704, 0.953, 0.1538, 0.9577, 0.1644, 0.8631, 0.1888, 0.845, 0.1739, 0.845, 0.1628, 0.8441, 0.1516, 0.865, 0.1618, 0.9103, 0.2029, 0.8893, 0.2021, 0.8919, 0.1725, 0.9117, 0.1753, 0.9292, 0.2005, 0.9103, 0.2029, 0.9117, 0.1753, 0.9283, 0.1757, 0.8893, 0.2021, 0.8631, 0.1888, 0.865, 0.1618, 0.8919, 0.1725, 0.5802, 0.3382, 0.5747, 0.3333, 0.5839, 0.3262, 0.5937, 0.3191, 0.5935, 0.323, 0.6, 0.3258, 0.5959, 0.3273, 0.5935, 0.323, 0.5937, 0.3191, 0.5978, 0.3217, 0.6009, 0.3297, 0.6, 0.3258, 0.604, 0.3259, 0.608, 0.3272, 0.6046, 0.3304, 0.5837, 0.341, 0.5802, 0.3382, 0.5935, 0.323, 0.5959, 0.3273, 0.5887, 0.3471, 0.5837, 0.341, 0.5959, 0.3273, 0.6, 0.3258, 0.8915, 0.1401, 0.87, 0.1325, 0.8796, 0.0424, 0.8937, 0.04193, 0.9081, 0.1448, 0.8915, 0.1401, 0.8937, 0.04193, 0.9066, 0.04167, 0.87, 0.1325, 0.8517, 0.1262, 0.8609, 0.08323, 0.87, 0.04028, 0.8796, 0.0424, 0.573, 0.3515, 0.559, 0.3711, 0.5602, 0.3607, 0.5695, 0.3502, 0.5826, 0.3596, 0.573, 0.3515, 0.5837, 0.341, 0.5887, 0.3471, 0.6056, 0.3687, 0.5978, 0.3723, 0.6016, 0.3516, 0.6088, 0.3504, 0.6077, 0.3597, 0.5978, 0.3723, 0.5908, 0.3701, 0.5946, 0.3524, 0.6016, 0.3516, 0.5908, 0.3701, 0.5826, 0.3596, 0.5887, 0.3471, 0.5946, 0.3524, 0.5396, 0.3527, 0.549, 0.3483, 0.5579, 0.343, 0.5601, 0.3447, 0.5493, 0.3522, 0.6088, 0.3504, 0.6016, 0.3516, 0.6046, 0.3304, 0.608, 0.3272, 0.6088, 0.3386, 0.6016, 0.3516, 0.5946, 0.3524, 0.6009, 0.3297, 0.6046, 0.3304, 0.5946, 0.3524, 0.5887, 0.3471, 0.6, 0.3258, 0.6009, 0.3297, 0.5747, 0.3333, 0.5802, 0.3382, 0.5748, 0.3407, 0.5706, 0.3384, 0.5826, 0.3934, 0.5722, 0.3805, 0.5826, 0.3596, 0.5908, 0.3701, 0.5929, 0.3994, 0.5826, 0.3934, 0.5908, 0.3701, 0.5978, 0.3723, 0.6032, 0.3892, 0.5929, 0.3994, 0.5978, 0.3723, 0.6056, 0.3687, 0.6044, 0.3789, 0.5722, 0.3805, 0.559, 0.3711, 0.573, 0.3515, 0.5826, 0.3596, 0.559, 0.3711, 0.5446, 0.363, 0.5531, 0.3571, 0.5602, 0.3607, 0.5446, 0.363, 0.5396, 0.3527, 0.5493, 0.3522, 0.5531, 0.3571, 0.5579, 0.343, 0.5663, 0.3379, 0.5747, 0.3333, 0.5706, 0.3384, 0.5601, 0.3447, 0.5802, 0.3382, 0.5837, 0.341, 0.578, 0.343, 0.5748, 0.3407, 0.5837, 0.341, 0.573, 0.3515, 0.5695, 0.3502, 0.578, 0.343, 0.6103, 0.3372, 0.6197, 0.3288, 0.6246, 0.336, 0.6178, 0.3384, 0.6361, 0.3321, 0.6412, 0.3289, 0.6407, 0.3307, 0.6351, 0.3328, 0.6205, 0.3461, 0.6196, 0.3414, 0.6203, 0.3422, 0.621, 0.3461, 0.6193, 0.3385, 0.6251, 0.3361, 0.6267, 0.339, 0.624, 0.3408, 0.6304, 0.3334, 0.6351, 0.3328, 0.6346, 0.3375, 0.6312, 0.3372, 0.6251, 0.3361, 0.6304, 0.3334, 0.6312, 0.3372, 0.6267, 0.339, 0.6307, 0.333, 0.6361, 0.3321, 0.6351, 0.3328, 0.6304, 0.3334, 0.6351, 0.3328, 0.6407, 0.3307, 0.6367, 0.3374, 0.6346, 0.3375, 0.6308, 0.3444, 0.6279, 0.3414, 0.6324, 0.3401, 0.6337, 0.3407, 0.6352, 0.3415, 0.6331, 0.3457, 0.6337, 0.3407, 0.6343, 0.3409, 0.6366, 0.3473, 0.6349, 0.349, 0.6331, 0.3457, 0.6352, 0.3415, 0.6274, 0.3431, 0.6275, 0.3423, 0.6279, 0.3414, 0.6308, 0.3444, 0.6289, 0.3201, 0.6352, 0.3193, 0.6361, 0.3321, 0.6307, 0.333, 0.6103, 0.3433, 0.6103, 0.3372, 0.6178, 0.3384, 0.6196, 0.3414, 0.6197, 0.3288, 0.6289, 0.3201, 0.6307, 0.333, 0.6246, 0.336, 0.6524, 0.3336, 0.6578, 0.3498, 0.6431, 0.3447, 0.6416, 0.3384, 0.6426, 0.3191, 0.6524, 0.3336, 0.6416, 0.3384, 0.6412, 0.3289, 0.6094, 0.3498, 0.6103, 0.3433, 0.6196, 0.3414, 0.6205, 0.3461, 0.6352, 0.3193, 0.6426, 0.3191, 0.6412, 0.3289, 0.6361, 0.3321, 0.6412, 0.3289, 0.6416, 0.3384, 0.6415, 0.339, 0.6407, 0.3307, 0.6178, 0.3384, 0.6246, 0.336, 0.6251, 0.3361, 0.6193, 0.3385, 0.6203, 0.3422, 0.6193, 0.3385, 0.624, 0.3408, 0.6245, 0.3424, 0.6416, 0.3384, 0.6431, 0.3447, 0.6426, 0.3445, 0.6415, 0.339, 0.6246, 0.336, 0.6307, 0.333, 0.6304, 0.3334, 0.6251, 0.3361, 0.6196, 0.3414, 0.6178, 0.3384, 0.6193, 0.3385, 0.6203, 0.3422, 0.6407, 0.3307, 0.6415, 0.339, 0.6379, 0.3404, 0.6367, 0.3374, 0.621, 0.3461, 0.6203, 0.3422, 0.6245, 0.3424, 0.6241, 0.3454, 0.6415, 0.339, 0.6426, 0.3445, 0.6393, 0.3451, 0.6379, 0.3404, 0.6379, 0.3404, 0.6393, 0.3451, 0.6366, 0.3473, 0.6352, 0.3415, 0.6346, 0.3375, 0.6367, 0.3374, 0.6343, 0.3409, 0.6337, 0.3407, 0.6241, 0.3454, 0.6245, 0.3424, 0.6274, 0.3431, 0.6267, 0.3449, 0.6367, 0.3374, 0.6379, 0.3404, 0.6352, 0.3415, 0.6343, 0.3409, 0.6267, 0.339, 0.6312, 0.3372, 0.6324, 0.3401, 0.6279, 0.3414, 0.6245, 0.3424, 0.624, 0.3408, 0.6275, 0.3423, 0.6274, 0.3431, 0.6312, 0.3372, 0.6346, 0.3375, 0.6337, 0.3407, 0.6324, 0.3401, 0.624, 0.3408, 0.6267, 0.339, 0.6279, 0.3414, 0.6275, 0.3423, 0.7381, 0.7788, 0.7547, 0.7567, 0.7651, 0.789, 0.7408, 0.7884, 0.7145, 0.7416, 0.7381, 0.7788, 0.7408, 0.7884, 0.7017, 0.7773, 0.6878, 0.8107, 0.676, 0.7952, 0.685, 0.7746, 0.7017, 0.7773, 0.6885, 0.5389, 0.6596, 0.5335, 0.6629, 0.5133, 0.6916, 0.517, 0.7811, 0.5418, 0.7493, 0.5431, 0.7494, 0.5205, 0.7801, 0.5194, 0.7493, 0.5431, 0.7263, 0.5427, 0.7266, 0.5202, 0.7494, 0.5205, 0.8388, 0.5335, 0.8108, 0.5389, 0.8076, 0.5173, 0.8355, 0.5137, 0.7263, 0.5427, 0.6885, 0.5389, 0.6916, 0.517, 0.7266, 0.5202, 0.8108, 0.5389, 0.7811, 0.5418, 0.7801, 0.5194, 0.8076, 0.5173, 0.7885, 0.616, 0.75, 0.6179, 0.7496, 0.5608, 0.7825, 0.5588, 0.6721, 0.6122, 0.6418, 0.5991, 0.6573, 0.5499, 0.6858, 0.5563, 0.8275, 0.6118, 0.7885, 0.616, 0.7825, 0.5588, 0.8133, 0.556, 0.7218, 0.6176, 0.6721, 0.6122, 0.6858, 0.5563, 0.725, 0.5597, 0.8576, 0.5978, 0.8275, 0.6118, 0.8133, 0.556, 0.8405, 0.5497, 0.75, 0.6179, 0.7218, 0.6176, 0.725, 0.5597, 0.7496, 0.5608, 0.865, 0.1618, 0.8441, 0.1516, 0.848, 0.1389, 0.8517, 0.1262, 0.87, 0.1325, 0.9117, 0.1753, 0.8919, 0.1725, 0.8915, 0.1401, 0.9081, 0.1448, 0.8919, 0.1725, 0.865, 0.1618, 0.87, 0.1325, 0.8915, 0.1401, 0.9411, 0.1704, 0.9283, 0.1757, 0.9247, 0.1481, 0.9388, 0.1447, 0.953, 0.1538, 0.9411, 0.1704, 0.9388, 0.1447, 0.9489, 0.1273, 0.9511, 0.1406, 0.9283, 0.1757, 0.9117, 0.1753, 0.9081, 0.1448, 0.9247, 0.1481, 0.8863, 0.2408, 0.8569, 0.2217, 0.8631, 0.1888, 0.8893, 0.2021, 0.9325, 0.236, 0.911, 0.2418, 0.9103, 0.2029, 0.9292, 0.2005, 0.911, 0.2418, 0.8863, 0.2408, 0.8893, 0.2021, 0.9103, 0.2029, 0.8569, 0.2217, 0.8379, 0.1998, 0.8418, 0.1869, 0.845, 0.1739, 0.8631, 0.1888, 0.971, 0.201, 0.9513, 0.2243, 0.9446, 0.1926, 0.9613, 0.1754, 0.9661, 0.1883, 0.9513, 0.2243, 0.9325, 0.236, 0.9292, 0.2005, 0.9446, 0.1926, 0.9576, 0.2524, 0.9372, 0.2657, 0.9325, 0.236, 0.9513, 0.2243, 0.9121, 0.2727, 0.8825, 0.2717, 0.8863, 0.2408, 0.911, 0.2418, 0.9372, 0.2657, 0.9121, 0.2727, 0.911, 0.2418, 0.9325, 0.236, 0.8825, 0.2717, 0.8506, 0.2507, 0.8569, 0.2217, 0.8863, 0.2408, 0.7092, 0.2437, 0.7113, 0.2096, 0.7217, 0.2136, 0.7176, 0.2476, 0.7678, 0.7582, 0.7873, 0.7504, 0.7998, 0.7703, 0.7827, 0.7815, 0.5746, 0.2696, 0.5954, 0.2678, 0.6013, 0.2888, 0.5831, 0.2948, 0.3396, 0.5742, 0.3325, 0.572, 0.3438, 0.5204, 0.3524, 0.5223, 0.3524, 0.5223, 0.3438, 0.5204, 0.3741, 0.427, 0.3824, 0.4259, 0.05024, 0.7371, 0.04317, 0.7382, 0.05625, 0.626, 0.06504, 0.6268, 0.4283, 0.5349, 0.4092, 0.5327, 0.4236, 0.4304, 0.4409, 0.4347, 0.5692, 0.4129, 0.5807, 0.4186, 0.5725, 0.4272, 0.5648, 0.4261, 0.7461, 0.2868, 0.7539, 0.293, 0.7578, 0.3221, 0.7364, 0.3042, 0.7545, 0.2702, 0.763, 0.2743, 0.7539, 0.293, 0.7461, 0.2868, 0.8035, 0.1162, 0.7857, 0.1146, 0.8009, 0.01951, 0.8179, 0.02212, 0.6125, 0.6856, 0.594, 0.6866, 0.6102, 0.6426, 0.6112, 0.6425, 0.674, 0.7275, 0.6908, 0.7287, 0.6737, 0.7481, 0.6716, 0.7507, 0.7796, 0.2818, 0.763, 0.2743, 0.7829, 0.2113, 0.8, 0.2142, 0.618, 0.2971, 0.6073, 0.3013, 0.6013, 0.2888, 0.6115, 0.2849, 0.6064, 0.2665, 0.5954, 0.2678, 0.5779, 0.1954, 0.5869, 0.1941, 0.6807, 0.262, 0.6771, 0.2914, 0.6288, 0.2775, 0.6239, 0.2625, 0.6597, 0.252, 0.5869, 0.1941, 0.5779, 0.1954, 0.5723, 0.11, 0.582, 0.1087, 0.8, 0.2142, 0.7829, 0.2113, 0.7857, 0.1146, 0.8035, 0.1162, 0.6064, 0.2665, 0.6239, 0.2625, 0.6288, 0.2775, 0.6115, 0.2849, 0.6317, 0.1068, 0.5995, 0.1066, 0.5783, 0.01546, 0.6184, 0.02253, 0.3883, 0.6905, 0.3447, 0.6748, 0.3377, 0.6406, 0.3971, 0.646, 0.6571, 0.2088, 0.6021, 0.1921, 0.5995, 0.1066, 0.6317, 0.1068, 0.423, 0.5856, 0.4024, 0.584, 0.4092, 0.5327, 0.4283, 0.5349, 0.4024, 0.584, 0.352, 0.578, 0.3651, 0.5249, 0.4092, 0.5327, 0.1496, 0.8734, 0.09623, 0.8618, 0.1034, 0.7466, 0.1501, 0.7555, 0.2597, 0.8588, 0.2494, 0.8588, 0.24, 0.7439, 0.2534, 0.7456, 0.1915, 0.8722, 0.1496, 0.8734, 0.1501, 0.7555, 0.1881, 0.7555, 0.5305, 0.5846, 0.5174, 0.5853, 0.5166, 0.5338, 0.5265, 0.5333, 0.2494, 0.8588, 0.1915, 0.8722, 0.1881, 0.7555, 0.24, 0.7439, 0.5174, 0.5853, 0.4642, 0.5866, 0.4668, 0.5365, 0.5166, 0.5338, 0.09623, 0.8618, 0.05123, 0.8515, 0.06231, 0.7354, 0.1034, 0.7466, 0.4642, 0.5866, 0.423, 0.5856, 0.4283, 0.5349, 0.4668, 0.5365, 0.5754, 0.5843, 0.5305, 0.5846, 0.5265, 0.5333, 0.5693, 0.5296, 0.588, 0.582, 0.5754, 0.5843, 0.5693, 0.5296, 0.5822, 0.5285, 0.4092, 0.5327, 0.3651, 0.5249, 0.3966, 0.4275, 0.4236, 0.4304, 0.1501, 0.7555, 0.1034, 0.7466, 0.09881, 0.6308, 0.1514, 0.6369, 0.2534, 0.7456, 0.24, 0.7439, 0.2232, 0.6363, 0.2398, 0.6351, 0.1881, 0.7555, 0.1501, 0.7555, 0.1514, 0.6369, 0.193, 0.6381, 0.5265, 0.5333, 0.5166, 0.5338, 0.5174, 0.4288, 0.5324, 0.4263, 0.24, 0.7439, 0.1881, 0.7555, 0.193, 0.6381, 0.2232, 0.6363, 0.4236, 0.4304, 0.4325, 0.4225, 0.4409, 0.4347, 0.4325, 0.4225, 0.4735, 0.4248, 0.4738, 0.4388, 0.4409, 0.4347, 0.4735, 0.4248, 0.5253, 0.4147, 0.5174, 0.4288, 0.4738, 0.4388, 0.4015, 0.417, 0.4325, 0.4225, 0.4236, 0.4304, 0.3966, 0.4275, 0.7288, 0.3171, 0.7157, 0.3021, 0.7253, 0.2914, 0.7364, 0.3042, 0.5324, 0.4263, 0.5174, 0.4288, 0.5253, 0.4147, 0.5253, 0.4147, 0.5489, 0.4134, 0.5504, 0.4271, 0.5324, 0.4263, 0.7539, 0.293, 0.7688, 0.3041, 0.7569, 0.3272, 0.7578, 0.3221, 0.763, 0.2743, 0.7796, 0.2818, 0.7688, 0.3041, 0.7539, 0.293, 0.7576, 0.1123, 0.7349, 0.1139, 0.7441, 0.02235, 0.7753, 0.01546, 0.7757, 0.1137, 0.7576, 0.1123, 0.7753, 0.01546, 0.7914, 0.01804, 0.5662, 0.688, 0.5308, 0.6979, 0.5319, 0.6513, 0.5813, 0.6508, 0.5838, 0.6871, 0.5662, 0.688, 0.5813, 0.6508, 0.5921, 0.6461, 0.3821, 0.4126, 0.4015, 0.417, 0.3966, 0.4275, 0.3824, 0.4259, 0.9661, 0.302, 0.9424, 0.3215, 0.9372, 0.2657, 0.9576, 0.2524, 0.7415, 0.2628, 0.7341, 0.2764, 0.7253, 0.2914, 0.6966, 0.2957, 0.6964, 0.294, 0.6968, 0.2625, 0.7176, 0.2476, 0.9942, 0.2714, 0.9661, 0.302, 0.9576, 0.2524, 0.9803, 0.2261, 0.9879, 0.2487, 0.8398, 0.3003, 0.8144, 0.2694, 0.8209, 0.2466, 0.8281, 0.2241, 0.8506, 0.2507, 0.6865, 0.3013, 0.6868, 0.2992, 0.6964, 0.294, 0.6966, 0.2957, 0.7157, 0.3021, 0.6865, 0.3013, 0.6966, 0.2957, 0.7253, 0.2914, 0.6868, 0.2992, 0.6884, 0.2615, 0.6968, 0.2625, 0.6964, 0.294, 0.9147, 0.3322, 0.881, 0.328, 0.8825, 0.2717, 0.9121, 0.2727, 0.9424, 0.3215, 0.9147, 0.3322, 0.9121, 0.2727, 0.9372, 0.2657, 0.881, 0.328, 0.8398, 0.3003, 0.8506, 0.2507, 0.8825, 0.2717, 0.9104, 0.7743, 0.9182, 0.7198, 0.9449, 0.7294, 0.9585, 0.777, 0.03883, 0.9067, 0.04233, 0.8512, 0.05123, 0.8515, 0.05133, 0.9059, 0.7494, 0.5205, 0.7266, 0.5202, 0.7275, 0.4467, 0.7491, 0.4479, 0.7131, 0.6783, 0.6643, 0.6587, 0.6721, 0.6122, 0.7218, 0.6176, 0.7508, 0.6814, 0.7131, 0.6783, 0.7218, 0.6176, 0.75, 0.6179, 0.6643, 0.6587, 0.6227, 0.6361, 0.6418, 0.5991, 0.6721, 0.6122, 0.7801, 0.5194, 0.7494, 0.5205, 0.7491, 0.4479, 0.7786, 0.446, 0.05191, 0.9603, 0.03883, 0.9067, 0.05133, 0.9059, 0.06209, 0.9583, 0.9055, 0.807, 0.9104, 0.7743, 0.9585, 0.777, 0.9534, 0.8114, 0.7786, 0.446, 0.7491, 0.4479, 0.7495, 0.403, 0.7764, 0.4017, 0.7491, 0.4479, 0.7275, 0.4467, 0.7299, 0.4021, 0.7495, 0.403, 0.8033, 0.4453, 0.7786, 0.446, 0.7764, 0.4017, 0.8009, 0.4005, 0.8264, 0.4439, 0.8033, 0.4453, 0.8009, 0.4005, 0.8248, 0.3989, 0.6967, 0.4452, 0.6694, 0.4433, 0.6757, 0.3989, 0.6996, 0.4005, 0.7275, 0.4467, 0.6967, 0.4452, 0.6996, 0.4005, 0.7299, 0.4021, 0.6364, 0.2885, 0.6868, 0.2992, 0.6865, 0.3013, 0.6471, 0.2955, 0.7415, 0.2628, 0.7176, 0.2476, 0.7217, 0.2136, 0.7587, 0.2074, 0.7005, 0.7286, 0.7168, 0.7275, 0.7145, 0.7416, 0.6993, 0.7473, 0.6673, 0.2072, 0.6571, 0.2088, 0.6317, 0.1068, 0.6472, 0.1061, 0.6756, 0.1947, 0.7545, 0.2702, 0.7415, 0.2628, 0.7587, 0.2074, 0.7738, 0.2098, 0.5166, 0.5338, 0.4668, 0.5365, 0.4738, 0.4388, 0.5174, 0.4288, 0.3971, 0.646, 0.4178, 0.6467, 0.4108, 0.6925, 0.3883, 0.6905, 0.1034, 0.7466, 0.06231, 0.7354, 0.08016, 0.6282, 0.09881, 0.6308, 0.4668, 0.5365, 0.4283, 0.5349, 0.4409, 0.4347, 0.4738, 0.4388, 0.6676, 0.2506, 0.6884, 0.2615, 0.6807, 0.262, 0.6597, 0.252, 0.6868, 0.2992, 0.6364, 0.2885, 0.6288, 0.2775, 0.6771, 0.2914, 0.6673, 0.2072, 0.6676, 0.2506, 0.6597, 0.252, 0.6571, 0.2088, 0.6073, 0.3013, 0.5888, 0.3075, 0.5831, 0.2948, 0.6013, 0.2888, 0.6184, 0.02253, 0.6395, 0.02123, 0.6472, 0.1061, 0.6317, 0.1068, 0.5954, 0.2678, 0.5746, 0.2696, 0.5614, 0.1975, 0.5779, 0.1954, 0.6597, 0.252, 0.6239, 0.2625, 0.6021, 0.1921, 0.6571, 0.2088, 0.5779, 0.1954, 0.5614, 0.1975, 0.5549, 0.1122, 0.5723, 0.11, 0.6884, 0.2615, 0.6868, 0.2992, 0.6771, 0.2914, 0.6807, 0.262, 0.5142, 0.651, 0.5319, 0.6513, 0.5308, 0.6979, 0.5125, 0.6956, 0.6883, 0.1948, 0.6673, 0.2072, 0.6756, 0.1947, 0.6886, 0.1863, 0.7275, 0.01965, 0.7441, 0.02235, 0.7349, 0.1139, 0.7242, 0.1121, 0.5693, 0.5296, 0.5265, 0.5333, 0.5324, 0.4263, 0.5504, 0.4271, 0.7217, 0.2136, 0.7113, 0.2096, 0.7021, 0.196, 0.7242, 0.1121, 0.7349, 0.1139, 0.7113, 0.2096, 0.6883, 0.1948, 0.6886, 0.1863, 0.7021, 0.196, 0.6835, 0.11, 0.6472, 0.1061, 0.6395, 0.02123, 0.6799, 0.02254, 0.4577, 0.6979, 0.4108, 0.6925, 0.4178, 0.6467, 0.4594, 0.647, 0.6886, 0.1863, 0.6756, 0.1947, 0.6472, 0.1061, 0.6835, 0.11, 0.7021, 0.196, 0.6886, 0.1863, 0.6835, 0.11, 0.7242, 0.1121, 0.5125, 0.6956, 0.4577, 0.6979, 0.4594, 0.647, 0.5142, 0.651, 0.7242, 0.1121, 0.6835, 0.11, 0.6799, 0.02254, 0.7275, 0.01965, 0.7738, 0.2098, 0.7587, 0.2074, 0.7576, 0.1123, 0.7757, 0.1137, 0.7587, 0.2074, 0.7217, 0.2136, 0.7349, 0.1139, 0.7576, 0.1123, 0.5822, 0.5285, 0.5693, 0.5296, 0.5504, 0.4271, 0.5648, 0.4261, 0.3741, 0.427, 0.3438, 0.5204, 0.3328, 0.5131, 0.3687, 0.4151, 0.5807, 0.4186, 0.6039, 0.5231, 0.5909, 0.5277, 0.5725, 0.4272, 0.8792, 0.4213, 0.9872, 0.4221, 0.9931, 0.5333, 0.8852, 0.5322, 0.5909, 0.5277, 0.5822, 0.5285, 0.5648, 0.4261, 0.5725, 0.4272, 0.7829, 0.2113, 0.7738, 0.2098, 0.7757, 0.1137, 0.7857, 0.1146, 0.763, 0.2743, 0.7545, 0.2702, 0.7738, 0.2098, 0.7829, 0.2113, 0.6908, 0.7287, 0.7005, 0.7286, 0.6993, 0.7473, 0.6737, 0.7481, 0.3687, 0.4151, 0.3821, 0.4126, 0.3824, 0.4259, 0.3741, 0.427, 0.594, 0.6866, 0.5838, 0.6871, 0.5921, 0.6461, 0.6102, 0.6426, 0.7857, 0.1146, 0.7757, 0.1137, 0.7914, 0.01804, 0.8009, 0.01951, 0.7483, 0.3337, 0.7288, 0.3171, 0.7364, 0.3042, 0.7578, 0.3221, 0.2613, 0.7466, 0.2534, 0.7456, 0.2398, 0.6351, 0.2494, 0.6344, 0.5953, 0.5806, 0.588, 0.582, 0.5822, 0.5285, 0.5909, 0.5277, 0.5954, 0.2678, 0.6064, 0.2665, 0.6115, 0.2849, 0.6013, 0.2888, 0.6021, 0.1921, 0.5869, 0.1941, 0.582, 0.1087, 0.5995, 0.1066, 0.6239, 0.2625, 0.6064, 0.2665, 0.5869, 0.1941, 0.6021, 0.1921, 0.6364, 0.2885, 0.618, 0.2971, 0.6115, 0.2849, 0.6288, 0.2775, 0.7415, 0.2628, 0.7545, 0.2702, 0.7461, 0.2868, 0.7341, 0.2764, 0.7341, 0.2764, 0.7461, 0.2868, 0.7364, 0.3042, 0.7253, 0.2914, 0.5489, 0.4134, 0.5692, 0.4129, 0.5648, 0.4261, 0.5504, 0.4271, 0.06231, 0.7354, 0.05024, 0.7371, 0.06504, 0.6268, 0.08016, 0.6282, 0.3651, 0.5249, 0.3524, 0.5223, 0.3824, 0.4259, 0.3966, 0.4275, 0.05123, 0.8515, 0.04233, 0.8512, 0.05024, 0.7371, 0.06231, 0.7354, 0.352, 0.578, 0.3396, 0.5742, 0.3524, 0.5223, 0.3651, 0.5249, 0.5995, 0.1066, 0.582, 0.1087, 0.5625, 0.01854, 0.5783, 0.01546, 0.3447, 0.6748, 0.3283, 0.6721, 0.3275, 0.6348, 0.3377, 0.6406, 0.7547, 0.7567, 0.7678, 0.7582, 0.7827, 0.7815, 0.7651, 0.789, 0.6737, 0.7481, 0.6993, 0.7473, 0.685, 0.7746, 0.6686, 0.769, 0.8799, 0.4126, 0.9867, 0.4126, 0.9872, 0.4221, 0.8792, 0.4213, 0.3377, 0.6406, 0.3275, 0.6348, 0.3396, 0.5742, 0.352, 0.578, 0.6102, 0.6426, 0.5921, 0.6461, 0.588, 0.582, 0.5953, 0.5806, 0.5921, 0.6461, 0.5813, 0.6508, 0.5754, 0.5843, 0.588, 0.582, 0.5813, 0.6508, 0.5319, 0.6513, 0.5305, 0.5846, 0.5754, 0.5843, 0.4594, 0.647, 0.4178, 0.6467, 0.423, 0.5856, 0.4642, 0.5866, 0.5142, 0.651, 0.4594, 0.647, 0.4642, 0.5866, 0.5174, 0.5853, 0.5319, 0.6513, 0.5142, 0.651, 0.5174, 0.5853, 0.5305, 0.5846, 0.3971, 0.646, 0.3377, 0.6406, 0.352, 0.578, 0.4024, 0.584, 0.4178, 0.6467, 0.3971, 0.646, 0.4024, 0.584, 0.423, 0.5856, 0.04233, 0.8512, 0.02787, 0.8508, 0.04317, 0.7382, 0.05024, 0.7371, 0.3438, 0.5204, 0.3325, 0.572, 0.3099, 0.6292, 0.2978, 0.6247, 0.3328, 0.5131, 0.6039, 0.5231, 0.6234, 0.6414, 0.6102, 0.6426, 0.5953, 0.5806, 0.5909, 0.5277, 0.999, 0.644, 0.891, 0.643, 0.8852, 0.5322, 0.9931, 0.5333, 0.2765, 0.8587, 0.2597, 0.8588, 0.2534, 0.7456, 0.2613, 0.7466, 0.3275, 0.6348, 0.3099, 0.6292, 0.3325, 0.572, 0.3396, 0.5742, 0.582, 0.1087, 0.5723, 0.11, 0.5382, 0.02317, 0.5625, 0.01854, 0.5723, 0.11, 0.5549, 0.1122, 0.5382, 0.02317, 0.3283, 0.6721, 0.3032, 0.6678, 0.3099, 0.6292, 0.3275, 0.6348, 0.7827, 0.7815, 0.7895, 0.7916, 0.7765, 0.8102, 0.7651, 0.789, 0.66, 0.7822, 0.6686, 0.769, 0.685, 0.7746, 0.676, 0.7952, 0.7302, 0.7991, 0.7408, 0.7884, 0.7651, 0.789, 0.7765, 0.8102, 0.03519, 0.9621, 0.03155, 0.9071, 0.03883, 0.9067, 0.05191, 0.9603, 0.03155, 0.9071, 0.02787, 0.8517, 0.04233, 0.8512, 0.03883, 0.9067, 0.4287, 0.8899, 0.4631, 0.8612, 0.4312, 0.8978, 0.9803, 0.2261, 0.9576, 0.2524, 0.9513, 0.2243, 0.971, 0.201, 0.8506, 0.2507, 0.8281, 0.2241, 0.8379, 0.1998, 0.8569, 0.2217, 0.6878, 0.8107, 0.7017, 0.7773, 0.7408, 0.7884, 0.7302, 0.7991, 0.9182, 0.7198, 0.9338, 0.6862, 0.949, 0.6893, 0.9449, 0.7294, 0.9444, 0.9158, 0.9152, 0.8877, 0.9404, 0.8713, 0.9585, 0.9093, 0.2908, 0.4004, 0.2735, 0.3926, 0.2566, 0.4343, 0.2688, 0.4483, 0.2688, 0.4483, 0.2566, 0.4343, 0.2317, 0.463, 0.2352, 0.4797, 0.02568, 0.4366, 0.07579, 0.5566, 0.2317, 0.463, 0.07852, 0.4118, 0.1317, 0.3242, 0.2815, 0.3407, 0.2831, 0.2881, 0.132, 0.2912, 0.1254, 0.3567, 0.2735, 0.3926, 0.2815, 0.3407, 0.1317, 0.3242, 0.335, 0.1944, 0.4278, 0.2294, 0.4454, 0.2046, 0.3528, 0.1795, 0.09648, 0.225, 0.2527, 0.2035, 0.1201, 0.08081, 0.05034, 0.1903, 0.07852, 0.4118, 0.05914, 0.3798, 0.0115, 0.3956, 0.02568, 0.4366, 0.07852, 0.4118, 0.1107, 0.3865, 0.08672, 0.3714, 0.05914, 0.3798, 0.1254, 0.3567, 0.09052, 0.3476, 0.08672, 0.3714, 0.1107, 0.3865, 0.1254, 0.3567, 0.1317, 0.3242, 0.09386, 0.3203, 0.09052, 0.3476, 0.132, 0.2912, 0.09642, 0.2927, 0.09386, 0.3203, 0.1317, 0.3242, 0.132, 0.2912, 0.1233, 0.2585, 0.09779, 0.268, 0.09642, 0.2927, 0.09648, 0.225, 0.07302, 0.2526, 0.09779, 0.268, 0.1233, 0.2585, 0.09648, 0.225, 0.05034, 0.1903, 0.03067, 0.224, 0.07302, 0.2526, 0.06248, 0.2838, 0.01429, 0.2648, 0.004434, 0.3102, 0.05839, 0.3165, 0.06248, 0.2838, 0.07302, 0.2526, 0.03067, 0.224, 0.01429, 0.2648, 0.06248, 0.2838, 0.09642, 0.2927, 0.09779, 0.268, 0.07302, 0.2526, 0.06248, 0.2838, 0.05839, 0.3165, 0.09386, 0.3203, 0.09642, 0.2927, 0.05526, 0.3486, 0.05839, 0.3165, 0.004434, 0.3102, 0.004434, 0.3554, 0.05526, 0.3486, 0.09052, 0.3476, 0.09386, 0.3203, 0.05839, 0.3165, 0.05526, 0.3486, 0.05914, 0.3798, 0.08672, 0.3714, 0.09052, 0.3476, 0.05526, 0.3486, 0.004434, 0.3554, 0.0115, 0.3956, 0.05914, 0.3798, 0.2352, 0.4797, 0.2317, 0.463, 0.07579, 0.5566, 0.08386, 0.5703, 0.2888, 0.2295, 0.2739, 0.2409, 0.2831, 0.2881, 0.3014, 0.2831, 0.1308, 0.06923, 0.1201, 0.08081, 0.2527, 0.2035, 0.2597, 0.1881, 0.3014, 0.2831, 0.2831, 0.2881, 0.2815, 0.3407, 0.3011, 0.3421, 0.3011, 0.3421, 0.2815, 0.3407, 0.2735, 0.3926, 0.2908, 0.4004, 0.2597, 0.1881, 0.2527, 0.2035, 0.2739, 0.2409, 0.2888, 0.2295, 0.132, 0.2912, 0.2831, 0.2881, 0.2739, 0.2409, 0.1233, 0.2585, 0.1233, 0.2585, 0.2739, 0.2409, 0.2527, 0.2035, 0.09648, 0.225, 0.07852, 0.4118, 0.2317, 0.463, 0.2566, 0.4343, 0.1107, 0.3865, 0.3606, 0.1246, 0.453, 0.108, 0.4453, 0.07891, 0.3528, 0.1076, 0.3528, 0.1076, 0.4453, 0.07891, 0.4279, 0.05806, 0.3351, 0.09467, 0.1107, 0.3865, 0.2566, 0.4343, 0.2735, 0.3926, 0.1254, 0.3567, 0.8228, 0.8615, 0.7948, 0.8769, 0.8029, 0.9054, 0.8363, 0.8927, 0.8228, 0.8615, 0.8057, 0.8337, 0.7885, 0.8536, 0.7948, 0.8769, 0.7158, 0.9558, 0.749, 0.9553, 0.7446, 0.9174, 0.7139, 0.9182, 0.7109, 0.8832, 0.7139, 0.9182, 0.7446, 0.9174, 0.7402, 0.8827, 0.7109, 0.8832, 0.6819, 0.88, 0.6823, 0.9168, 0.7139, 0.9182, 0.7109, 0.8832, 0.7047, 0.8476, 0.6828, 0.852, 0.6819, 0.88, 0.7109, 0.8832, 0.7402, 0.8827, 0.736, 0.8466, 0.7047, 0.8476, 0.7684, 0.8817, 0.7402, 0.8827, 0.7446, 0.9174, 0.7746, 0.9129, 0.7684, 0.8817, 0.7661, 0.8496, 0.736, 0.8466, 0.7402, 0.8827, 0.7684, 0.8817, 0.7948, 0.8769, 0.7885, 0.8536, 0.7661, 0.8496, 0.7684, 0.8817, 0.7746, 0.9129, 0.8029, 0.9054, 0.7948, 0.8769, 0.6502, 0.8679, 0.6819, 0.88, 0.6828, 0.852, 0.6629, 0.8307, 0.6502, 0.8679, 0.6436, 0.9143, 0.6823, 0.9168, 0.6819, 0.88, 0.7765, 0.8102, 0.7661, 0.8496, 0.7885, 0.8536, 0.8057, 0.8337, 0.7765, 0.8102, 0.7302, 0.7991, 0.736, 0.8466, 0.7661, 0.8496, 0.6878, 0.8107, 0.7047, 0.8476, 0.736, 0.8466, 0.7302, 0.7991, 0.6878, 0.8107, 0.6629, 0.8307, 0.6828, 0.852, 0.7047, 0.8476, 0.6884, 0.2615, 0.6968, 0.2625, 0.7176, 0.2476, 0.7092, 0.2437, 0.8076, 0.5173, 0.8033, 0.4453, 0.7786, 0.446, 0.7801, 0.5194, 0.7266, 0.5202, 0.7275, 0.4467, 0.6967, 0.4452, 0.6916, 0.517, 0.8355, 0.5137, 0.8264, 0.4439, 0.8033, 0.4453, 0.8076, 0.5173, 0.7496, 0.5608, 0.7493, 0.5431, 0.7263, 0.5427, 0.725, 0.5597, 0.8405, 0.5497, 0.8388, 0.5335, 0.8108, 0.5389, 0.8133, 0.556, 0.725, 0.5597, 0.7263, 0.5427, 0.6885, 0.5389, 0.6858, 0.5563, 0.8133, 0.556, 0.8108, 0.5389, 0.7811, 0.5418, 0.7825, 0.5588, 0.836, 0.6577, 0.8275, 0.6118, 0.7885, 0.616, 0.7979, 0.6708, 0.8772, 0.634, 0.8576, 0.5978, 0.8275, 0.6118, 0.836, 0.6577, 0.7979, 0.6708, 0.7885, 0.616, 0.75, 0.6179, 0.7508, 0.6814, 0.6858, 0.5563, 0.6885, 0.5389, 0.6596, 0.5335, 0.6573, 0.5499, 0.7825, 0.5588, 0.7811, 0.5418, 0.7493, 0.5431, 0.7496, 0.5608, 0.6916, 0.517, 0.6967, 0.4452, 0.6694, 0.4433, 0.6629, 0.5133, 0.6993, 0.7473, 0.685, 0.7746, 0.7017, 0.7773, 0.7145, 0.7416, 0.4921, 0.7545, 0.4867, 0.7997, 0.4958, 0.8088, 0.5097, 0.7635, 0.4921, 0.7545, 0.4677, 0.7412, 0.4867, 0.7997, 0.4677, 0.7412, 0.4516, 0.7562, 0.4682, 0.802, 0.4867, 0.7997, 0.4682, 0.802, 0.4516, 0.7562, 0.4326, 0.7628, 0.4299, 0.7687, 0.4682, 0.802, 0.4299, 0.7687, 0.4126, 0.7866, 0.4157, 0.8082, 0.4157, 0.8082, 0.4126, 0.7866, 0.3813, 0.7912, 0.3782, 0.8075, 0.4716, 0.8659, 0.4792, 0.9137, 0.4957, 0.9038, 0.4865, 0.862, 0.4556, 0.9251, 0.4792, 0.9137, 0.4716, 0.8659, 0.4426, 0.905, 0.4312, 0.8978, 0.4426, 0.905, 0.4716, 0.8659, 0.4631, 0.8612, 0.4152, 0.8783, 0.4287, 0.8899, 0.4631, 0.8612, 0.4175, 0.8589, 0.3047, 0.8537, 0.3119, 0.8566, 0.3102, 0.8251, 0.3047, 0.8285, 0.3119, 0.8566, 0.3359, 0.8637, 0.3312, 0.8127, 0.3102, 0.8251, 0.3359, 0.8637, 0.3656, 0.86, 0.3625, 0.8088, 0.3312, 0.8127, 0.3656, 0.86, 0.3819, 0.8586, 0.3782, 0.8075, 0.3625, 0.8088, 0.3819, 0.8586, 0.4175, 0.8589, 0.4157, 0.8082, 0.3782, 0.8075, 0.4175, 0.8589, 0.4631, 0.8612, 0.4682, 0.802, 0.4157, 0.8082, 0.4631, 0.8612, 0.4716, 0.8659, 0.4867, 0.7997, 0.4682, 0.802, 0.4716, 0.8659, 0.4865, 0.862, 0.4958, 0.8088, 0.4867, 0.7997, 0.4865, 0.862, 0.5311, 0.8628, 0.5384, 0.8134, 0.4958, 0.8088, 0.5311, 0.8628, 0.5574, 0.86, 0.5636, 0.8153, 0.5384, 0.8134, 0.3855, 0.8753, 0.4152, 0.8783, 0.4175, 0.8589, 0.3819, 0.8586, 0.5574, 0.86, 0.5936, 0.8567, 0.5981, 0.8268, 0.5636, 0.8153, 0.9247, 0.1481, 0.9184, 0.04918, 0.9066, 0.04167, 0.9081, 0.1448, 0.9001, 0.8481, 0.9428, 0.8398, 0.9534, 0.8114, 0.9055, 0.807, 0.9152, 0.8877, 0.9404, 0.8713, 0.9428, 0.8398, 0.9001, 0.8481, 0.9489, 0.1273, 0.942, 0.0838, 0.935, 0.04028, 0.9285, 0.05071, 0.9388, 0.1447, 0.9388, 0.1447, 0.9285, 0.05071, 0.9184, 0.04918, 0.9247, 0.1481, 0.9446, 0.1926, 0.9411, 0.1704, 0.9283, 0.1757, 0.9292, 0.2005, 0.9613, 0.1754, 0.9577, 0.1644, 0.953, 0.1538, 0.9411, 0.1704, 0.9446, 0.1926, 0.8631, 0.1888, 0.865, 0.1618, 0.8441, 0.1516, 0.845, 0.1628, 0.845, 0.1739, 0.9103, 0.2029, 0.9117, 0.1753, 0.8919, 0.1725, 0.8893, 0.2021, 0.9292, 0.2005, 0.9283, 0.1757, 0.9117, 0.1753, 0.9103, 0.2029, 0.8893, 0.2021, 0.8919, 0.1725, 0.865, 0.1618, 0.8631, 0.1888, 0.5802, 0.3382, 0.5935, 0.323, 0.5937, 0.3191, 0.5839, 0.3262, 0.5747, 0.3333, 0.6, 0.3258, 0.5978, 0.3217, 0.5937, 0.3191, 0.5935, 0.323, 0.5959, 0.3273, 0.6009, 0.3297, 0.6046, 0.3304, 0.608, 0.3272, 0.604, 0.3259, 0.6, 0.3258, 0.5837, 0.341, 0.5959, 0.3273, 0.5935, 0.323, 0.5802, 0.3382, 0.5887, 0.3471, 0.6, 0.3258, 0.5959, 0.3273, 0.5837, 0.341, 0.8915, 0.1401, 0.8937, 0.04193, 0.8796, 0.0424, 0.87, 0.1325, 0.9081, 0.1448, 0.9066, 0.04167, 0.8937, 0.04193, 0.8915, 0.1401, 0.87, 0.1325, 0.8796, 0.0424, 0.87, 0.04028, 0.8609, 0.08323, 0.8517, 0.1262, 0.573, 0.3515, 0.5695, 0.3502, 0.5602, 0.3607, 0.559, 0.3711, 0.5826, 0.3596, 0.5887, 0.3471, 0.5837, 0.341, 0.573, 0.3515, 0.6056, 0.3687, 0.6077, 0.3597, 0.6088, 0.3504, 0.6016, 0.3516, 0.5978, 0.3723, 0.5978, 0.3723, 0.6016, 0.3516, 0.5946, 0.3524, 0.5908, 0.3701, 0.5908, 0.3701, 0.5946, 0.3524, 0.5887, 0.3471, 0.5826, 0.3596, 0.5396, 0.3527, 0.5493, 0.3522, 0.5601, 0.3447, 0.5579, 0.343, 0.549, 0.3483, 0.6088, 0.3504, 0.6088, 0.3386, 0.608, 0.3272, 0.6046, 0.3304, 0.6016, 0.3516, 0.6016, 0.3516, 0.6046, 0.3304, 0.6009, 0.3297, 0.5946, 0.3524, 0.5946, 0.3524, 0.6009, 0.3297, 0.6, 0.3258, 0.5887, 0.3471, 0.5747, 0.3333, 0.5706, 0.3384, 0.5748, 0.3407, 0.5802, 0.3382, 0.5826, 0.3934, 0.5908, 0.3701, 0.5826, 0.3596, 0.5722, 0.3805, 0.5929, 0.3994, 0.5978, 0.3723, 0.5908, 0.3701, 0.5826, 0.3934, 0.6032, 0.3892, 0.6044, 0.3789, 0.6056, 0.3687, 0.5978, 0.3723, 0.5929, 0.3994, 0.5722, 0.3805, 0.5826, 0.3596, 0.573, 0.3515, 0.559, 0.3711, 0.559, 0.3711, 0.5602, 0.3607, 0.5531, 0.3571, 0.5446, 0.363, 0.5446, 0.363, 0.5531, 0.3571, 0.5493, 0.3522, 0.5396, 0.3527, 0.5579, 0.343, 0.5601, 0.3447, 0.5706, 0.3384, 0.5747, 0.3333, 0.5663, 0.3379, 0.5802, 0.3382, 0.5748, 0.3407, 0.578, 0.343, 0.5837, 0.341, 0.5837, 0.341, 0.578, 0.343, 0.5695, 0.3502, 0.573, 0.3515, 0.6103, 0.3372, 0.6178, 0.3384, 0.6246, 0.336, 0.6197, 0.3288, 0.6361, 0.3321, 0.6351, 0.3328, 0.6407, 0.3307, 0.6412, 0.3289, 0.6205, 0.3461, 0.621, 0.3461, 0.6203, 0.3422, 0.6196, 0.3414, 0.6193, 0.3385, 0.624, 0.3408, 0.6267, 0.339, 0.6251, 0.3361, 0.6304, 0.3334, 0.6312, 0.3372, 0.6346, 0.3375, 0.6351, 0.3328, 0.6251, 0.3361, 0.6267, 0.339, 0.6312, 0.3372, 0.6304, 0.3334, 0.6307, 0.333, 0.6304, 0.3334, 0.6351, 0.3328, 0.6361, 0.3321, 0.6351, 0.3328, 0.6346, 0.3375, 0.6367, 0.3374, 0.6407, 0.3307, 0.6308, 0.3444, 0.6337, 0.3407, 0.6324, 0.3401, 0.6279, 0.3414, 0.6352, 0.3415, 0.6343, 0.3409, 0.6337, 0.3407, 0.6331, 0.3457, 0.6366, 0.3473, 0.6352, 0.3415, 0.6331, 0.3457, 0.6349, 0.349, 0.6274, 0.3431, 0.6308, 0.3444, 0.6279, 0.3414, 0.6275, 0.3423, 0.6289, 0.3201, 0.6307, 0.333, 0.6361, 0.3321, 0.6352, 0.3193, 0.6103, 0.3433, 0.6196, 0.3414, 0.6178, 0.3384, 0.6103, 0.3372, 0.6197, 0.3288, 0.6246, 0.336, 0.6307, 0.333, 0.6289, 0.3201, 0.6524, 0.3336, 0.6416, 0.3384, 0.6431, 0.3447, 0.6578, 0.3498, 0.6426, 0.3191, 0.6412, 0.3289, 0.6416, 0.3384, 0.6524, 0.3336, 0.6094, 0.3498, 0.6205, 0.3461, 0.6196, 0.3414, 0.6103, 0.3433, 0.6352, 0.3193, 0.6361, 0.3321, 0.6412, 0.3289, 0.6426, 0.3191, 0.6412, 0.3289, 0.6407, 0.3307, 0.6415, 0.339, 0.6416, 0.3384, 0.6178, 0.3384, 0.6193, 0.3385, 0.6251, 0.3361, 0.6246, 0.336, 0.6203, 0.3422, 0.6245, 0.3424, 0.624, 0.3408, 0.6193, 0.3385, 0.6416, 0.3384, 0.6415, 0.339, 0.6426, 0.3445, 0.6431, 0.3447, 0.6246, 0.336, 0.6251, 0.3361, 0.6304, 0.3334, 0.6307, 0.333, 0.6196, 0.3414, 0.6203, 0.3422, 0.6193, 0.3385, 0.6178, 0.3384, 0.6407, 0.3307, 0.6367, 0.3374, 0.6379, 0.3404, 0.6415, 0.339, 0.621, 0.3461, 0.6241, 0.3454, 0.6245, 0.3424, 0.6203, 0.3422, 0.6415, 0.339, 0.6379, 0.3404, 0.6393, 0.3451, 0.6426, 0.3445, 0.6379, 0.3404, 0.6352, 0.3415, 0.6366, 0.3473, 0.6393, 0.3451, 0.6346, 0.3375, 0.6337, 0.3407, 0.6343, 0.3409, 0.6367, 0.3374, 0.6241, 0.3454, 0.6267, 0.3449, 0.6274, 0.3431, 0.6245, 0.3424, 0.6367, 0.3374, 0.6343, 0.3409, 0.6352, 0.3415, 0.6379, 0.3404, 0.6267, 0.339, 0.6279, 0.3414, 0.6324, 0.3401, 0.6312, 0.3372, 0.6245, 0.3424, 0.6274, 0.3431, 0.6275, 0.3423, 0.624, 0.3408, 0.6312, 0.3372, 0.6324, 0.3401, 0.6337, 0.3407, 0.6346, 0.3375, 0.624, 0.3408, 0.6275, 0.3423, 0.6279, 0.3414, 0.6267, 0.339, 0.7381, 0.7788, 0.7408, 0.7884, 0.7651, 0.789, 0.7547, 0.7567, 0.7145, 0.7416, 0.7017, 0.7773, 0.7408, 0.7884, 0.7381, 0.7788, 0.6878, 0.8107, 0.7017, 0.7773, 0.685, 0.7746, 0.676, 0.7952, 0.7895, 0.7916, 0.8072, 0.7777, 0.7998, 0.7703, 0.7827, 0.7815, 0.6885, 0.5389, 0.6916, 0.517, 0.6629, 0.5133, 0.6596, 0.5335, 0.7811, 0.5418, 0.7801, 0.5194, 0.7494, 0.5205, 0.7493, 0.5431, 0.7493, 0.5431, 0.7494, 0.5205, 0.7266, 0.5202, 0.7263, 0.5427, 0.8388, 0.5335, 0.8355, 0.5137, 0.8076, 0.5173, 0.8108, 0.5389, 0.7263, 0.5427, 0.7266, 0.5202, 0.6916, 0.517, 0.6885, 0.5389, 0.8108, 0.5389, 0.8076, 0.5173, 0.7801, 0.5194, 0.7811, 0.5418, 0.7885, 0.616, 0.7825, 0.5588, 0.7496, 0.5608, 0.75, 0.6179, 0.6721, 0.6122, 0.6858, 0.5563, 0.6573, 0.5499, 0.6418, 0.5991, 0.8275, 0.6118, 0.8133, 0.556, 0.7825, 0.5588, 0.7885, 0.616, 0.7218, 0.6176, 0.725, 0.5597, 0.6858, 0.5563, 0.6721, 0.6122, 0.8576, 0.5978, 0.8405, 0.5497, 0.8133, 0.556, 0.8275, 0.6118, 0.75, 0.6179, 0.7496, 0.5608, 0.725, 0.5597, 0.7218, 0.6176, 0.865, 0.1618, 0.87, 0.1325, 0.8517, 0.1262, 0.848, 0.1389, 0.8441, 0.1516, 0.9117, 0.1753, 0.9081, 0.1448, 0.8915, 0.1401, 0.8919, 0.1725, 0.8919, 0.1725, 0.8915, 0.1401, 0.87, 0.1325, 0.865, 0.1618, 0.9411, 0.1704, 0.9388, 0.1447, 0.9247, 0.1481, 0.9283, 0.1757, 0.953, 0.1538, 0.9511, 0.1406, 0.9489, 0.1273, 0.9388, 0.1447, 0.9411, 0.1704, 0.9283, 0.1757, 0.9247, 0.1481, 0.9081, 0.1448, 0.9117, 0.1753, 0.8863, 0.2408, 0.8893, 0.2021, 0.8631, 0.1888, 0.8569, 0.2217, 0.9325, 0.236, 0.9292, 0.2005, 0.9103, 0.2029, 0.911, 0.2418, 0.911, 0.2418, 0.9103, 0.2029, 0.8893, 0.2021, 0.8863, 0.2408, 0.8569, 0.2217, 0.8631, 0.1888, 0.845, 0.1739, 0.8418, 0.1869, 0.8379, 0.1998, 0.971, 0.201, 0.9661, 0.1883, 0.9613, 0.1754, 0.9446, 0.1926, 0.9513, 0.2243, 0.9513, 0.2243, 0.9446, 0.1926, 0.9292, 0.2005, 0.9325, 0.236, 0.9576, 0.2524, 0.9513, 0.2243, 0.9325, 0.236, 0.9372, 0.2657, 0.9121, 0.2727, 0.911, 0.2418, 0.8863, 0.2408, 0.8825, 0.2717, 0.9372, 0.2657, 0.9325, 0.236, 0.911, 0.2418, 0.9121, 0.2727, 0.8825, 0.2717, 0.8863, 0.2408, 0.8569, 0.2217, 0.8506, 0.2507, 0.7092, 0.2437, 0.7176, 0.2476, 0.7217, 0.2136, 0.7113, 0.2096, 0.7678, 0.7582, 0.7827, 0.7815, 0.7998, 0.7703, 0.7873, 0.7504, 0.5746, 0.2696, 0.5831, 0.2948, 0.6013, 0.2888, 0.5954, 0.2678, 0.3396, 0.5742, 0.3524, 0.5223, 0.3438, 0.5204, 0.3325, 0.572, 0.3524, 0.5223, 0.3824, 0.4259, 0.3741, 0.427, 0.3438, 0.5204, 0.05024, 0.7371, 0.06504, 0.6268, 0.05625, 0.626, 0.04317, 0.7382, 0.4283, 0.5349, 0.4409, 0.4347, 0.4236, 0.4304, 0.4092, 0.5327, 0.5692, 0.4129, 0.5648, 0.4261, 0.5725, 0.4272, 0.5807, 0.4186, 0.7461, 0.2868, 0.7364, 0.3042, 0.7578, 0.3221, 0.7539, 0.293, 0.7545, 0.2702, 0.7461, 0.2868, 0.7539, 0.293, 0.763, 0.2743, 0.8035, 0.1162, 0.8179, 0.02212, 0.8009, 0.01951, 0.7857, 0.1146, 0.6125, 0.6856, 0.6112, 0.6425, 0.6102, 0.6426, 0.594, 0.6866, 0.674, 0.7275, 0.6716, 0.7507, 0.6737, 0.7481, 0.6908, 0.7287, 0.7796, 0.2818, 0.8, 0.2142, 0.7829, 0.2113, 0.763, 0.2743, 0.618, 0.2971, 0.6115, 0.2849, 0.6013, 0.2888, 0.6073, 0.3013, 0.6064, 0.2665, 0.5869, 0.1941, 0.5779, 0.1954, 0.5954, 0.2678, 0.6807, 0.262, 0.6597, 0.252, 0.6239, 0.2625, 0.6288, 0.2775, 0.6771, 0.2914, 0.5869, 0.1941, 0.582, 0.1087, 0.5723, 0.11, 0.5779, 0.1954, 0.8, 0.2142, 0.8035, 0.1162, 0.7857, 0.1146, 0.7829, 0.2113, 0.6064, 0.2665, 0.6115, 0.2849, 0.6288, 0.2775, 0.6239, 0.2625, 0.6317, 0.1068, 0.6184, 0.02253, 0.5783, 0.01546, 0.5995, 0.1066, 0.3883, 0.6905, 0.3971, 0.646, 0.3377, 0.6406, 0.3447, 0.6748, 0.6571, 0.2088, 0.6317, 0.1068, 0.5995, 0.1066, 0.6021, 0.1921, 0.423, 0.5856, 0.4283, 0.5349, 0.4092, 0.5327, 0.4024, 0.584, 0.4024, 0.584, 0.4092, 0.5327, 0.3651, 0.5249, 0.352, 0.578, 0.1496, 0.8734, 0.1501, 0.7555, 0.1034, 0.7466, 0.09623, 0.8618, 0.2597, 0.8588, 0.2534, 0.7456, 0.24, 0.7439, 0.2494, 0.8588, 0.1915, 0.8722, 0.1881, 0.7555, 0.1501, 0.7555, 0.1496, 0.8734, 0.5305, 0.5846, 0.5265, 0.5333, 0.5166, 0.5338, 0.5174, 0.5853, 0.2494, 0.8588, 0.24, 0.7439, 0.1881, 0.7555, 0.1915, 0.8722, 0.5174, 0.5853, 0.5166, 0.5338, 0.4668, 0.5365, 0.4642, 0.5866, 0.09623, 0.8618, 0.1034, 0.7466, 0.06231, 0.7354, 0.05123, 0.8515, 0.4642, 0.5866, 0.4668, 0.5365, 0.4283, 0.5349, 0.423, 0.5856, 0.5754, 0.5843, 0.5693, 0.5296, 0.5265, 0.5333, 0.5305, 0.5846, 0.588, 0.582, 0.5822, 0.5285, 0.5693, 0.5296, 0.5754, 0.5843, 0.4092, 0.5327, 0.4236, 0.4304, 0.3966, 0.4275, 0.3651, 0.5249, 0.1501, 0.7555, 0.1514, 0.6369, 0.09881, 0.6308, 0.1034, 0.7466, 0.2534, 0.7456, 0.2398, 0.6351, 0.2232, 0.6363, 0.24, 0.7439, 0.1881, 0.7555, 0.193, 0.6381, 0.1514, 0.6369, 0.1501, 0.7555, 0.5265, 0.5333, 0.5324, 0.4263, 0.5174, 0.4288, 0.5166, 0.5338, 0.24, 0.7439, 0.2232, 0.6363, 0.193, 0.6381, 0.1881, 0.7555, 0.4236, 0.4304, 0.4409, 0.4347, 0.4325, 0.4225, 0.4325, 0.4225, 0.4409, 0.4347, 0.4738, 0.4388, 0.4735, 0.4248, 0.4735, 0.4248, 0.4738, 0.4388, 0.5174, 0.4288, 0.5253, 0.4147, 0.4015, 0.417, 0.3966, 0.4275, 0.4236, 0.4304, 0.4325, 0.4225, 0.7288, 0.3171, 0.7364, 0.3042, 0.7253, 0.2914, 0.7157, 0.3021, 0.5324, 0.4263, 0.5253, 0.4147, 0.5174, 0.4288, 0.5253, 0.4147, 0.5324, 0.4263, 0.5504, 0.4271, 0.5489, 0.4134, 0.7539, 0.293, 0.7578, 0.3221, 0.7569, 0.3272, 0.7688, 0.3041, 0.763, 0.2743, 0.7539, 0.293, 0.7688, 0.3041, 0.7796, 0.2818, 0.7576, 0.1123, 0.7753, 0.01546, 0.7441, 0.02235, 0.7349, 0.1139, 0.7757, 0.1137, 0.7914, 0.01804, 0.7753, 0.01546, 0.7576, 0.1123, 0.5662, 0.688, 0.5813, 0.6508, 0.5319, 0.6513, 0.5308, 0.6979, 0.5838, 0.6871, 0.5921, 0.6461, 0.5813, 0.6508, 0.5662, 0.688, 0.3821, 0.4126, 0.3824, 0.4259, 0.3966, 0.4275, 0.4015, 0.417, 0.9661, 0.302, 0.9576, 0.2524, 0.9372, 0.2657, 0.9424, 0.3215, 0.7415, 0.2628, 0.7176, 0.2476, 0.6968, 0.2625, 0.6964, 0.294, 0.6966, 0.2957, 0.7253, 0.2914, 0.7341, 0.2764, 0.9942, 0.2714, 0.9879, 0.2487, 0.9803, 0.2261, 0.9576, 0.2524, 0.9661, 0.302, 0.8398, 0.3003, 0.8506, 0.2507, 0.8281, 0.2241, 0.8209, 0.2466, 0.8144, 0.2694, 0.6865, 0.3013, 0.6966, 0.2957, 0.6964, 0.294, 0.6868, 0.2992, 0.7157, 0.3021, 0.7253, 0.2914, 0.6966, 0.2957, 0.6865, 0.3013, 0.6868, 0.2992, 0.6964, 0.294, 0.6968, 0.2625, 0.6884, 0.2615, 0.9147, 0.3322, 0.9121, 0.2727, 0.8825, 0.2717, 0.881, 0.328, 0.9424, 0.3215, 0.9372, 0.2657, 0.9121, 0.2727, 0.9147, 0.3322, 0.881, 0.328, 0.8825, 0.2717, 0.8506, 0.2507, 0.8398, 0.3003, 0.9104, 0.7743, 0.9585, 0.777, 0.9449, 0.7294, 0.9182, 0.7198, 0.03883, 0.9067, 0.05133, 0.9059, 0.05123, 0.8515, 0.04233, 0.8512, 0.7494, 0.5205, 0.7491, 0.4479, 0.7275, 0.4467, 0.7266, 0.5202, 0.7131, 0.6783, 0.7218, 0.6176, 0.6721, 0.6122, 0.6643, 0.6587, 0.7508, 0.6814, 0.75, 0.6179, 0.7218, 0.6176, 0.7131, 0.6783, 0.6643, 0.6587, 0.6721, 0.6122, 0.6418, 0.5991, 0.6227, 0.6361, 0.7801, 0.5194, 0.7786, 0.446, 0.7491, 0.4479, 0.7494, 0.5205, 0.05191, 0.9603, 0.06209, 0.9583, 0.05133, 0.9059, 0.03883, 0.9067, 0.9055, 0.807, 0.9534, 0.8114, 0.9585, 0.777, 0.9104, 0.7743, 0.7786, 0.446, 0.7764, 0.4017, 0.7495, 0.403, 0.7491, 0.4479, 0.7491, 0.4479, 0.7495, 0.403, 0.7299, 0.4021, 0.7275, 0.4467, 0.8033, 0.4453, 0.8009, 0.4005, 0.7764, 0.4017, 0.7786, 0.446, 0.8264, 0.4439, 0.8248, 0.3989, 0.8009, 0.4005, 0.8033, 0.4453, 0.6967, 0.4452, 0.6996, 0.4005, 0.6757, 0.3989, 0.6694, 0.4433, 0.7275, 0.4467, 0.7299, 0.4021, 0.6996, 0.4005, 0.6967, 0.4452, 0.6364, 0.2885, 0.6471, 0.2955, 0.6865, 0.3013, 0.6868, 0.2992, 0.7415, 0.2628, 0.7587, 0.2074, 0.7217, 0.2136, 0.7176, 0.2476, 0.7005, 0.7286, 0.6993, 0.7473, 0.7145, 0.7416, 0.7168, 0.7275, 0.6673, 0.2072, 0.6756, 0.1947, 0.6472, 0.1061, 0.6317, 0.1068, 0.6571, 0.2088, 0.7545, 0.2702, 0.7738, 0.2098, 0.7587, 0.2074, 0.7415, 0.2628, 0.5166, 0.5338, 0.5174, 0.4288, 0.4738, 0.4388, 0.4668, 0.5365, 0.3971, 0.646, 0.3883, 0.6905, 0.4108, 0.6925, 0.4178, 0.6467, 0.1034, 0.7466, 0.09881, 0.6308, 0.08016, 0.6282, 0.06231, 0.7354, 0.4668, 0.5365, 0.4738, 0.4388, 0.4409, 0.4347, 0.4283, 0.5349, 0.6676, 0.2506, 0.6597, 0.252, 0.6807, 0.262, 0.6884, 0.2615, 0.6868, 0.2992, 0.6771, 0.2914, 0.6288, 0.2775, 0.6364, 0.2885, 0.6673, 0.2072, 0.6571, 0.2088, 0.6597, 0.252, 0.6676, 0.2506, 0.6073, 0.3013, 0.6013, 0.2888, 0.5831, 0.2948, 0.5888, 0.3075, 0.6184, 0.02253, 0.6317, 0.1068, 0.6472, 0.1061, 0.6395, 0.02123, 0.5954, 0.2678, 0.5779, 0.1954, 0.5614, 0.1975, 0.5746, 0.2696, 0.6597, 0.252, 0.6571, 0.2088, 0.6021, 0.1921, 0.6239, 0.2625, 0.5779, 0.1954, 0.5723, 0.11, 0.5549, 0.1122, 0.5614, 0.1975, 0.6884, 0.2615, 0.6807, 0.262, 0.6771, 0.2914, 0.6868, 0.2992, 0.5142, 0.651, 0.5125, 0.6956, 0.5308, 0.6979, 0.5319, 0.6513, 0.6883, 0.1948, 0.6886, 0.1863, 0.6756, 0.1947, 0.6673, 0.2072, 0.7275, 0.01965, 0.7242, 0.1121, 0.7349, 0.1139, 0.7441, 0.02235, 0.5693, 0.5296, 0.5504, 0.4271, 0.5324, 0.4263, 0.5265, 0.5333, 0.7217, 0.2136, 0.7349, 0.1139, 0.7242, 0.1121, 0.7021, 0.196, 0.7113, 0.2096, 0.7113, 0.2096, 0.7021, 0.196, 0.6886, 0.1863, 0.6883, 0.1948, 0.6835, 0.11, 0.6799, 0.02254, 0.6395, 0.02123, 0.6472, 0.1061, 0.4577, 0.6979, 0.4594, 0.647, 0.4178, 0.6467, 0.4108, 0.6925, 0.6886, 0.1863, 0.6835, 0.11, 0.6472, 0.1061, 0.6756, 0.1947, 0.7021, 0.196, 0.7242, 0.1121, 0.6835, 0.11, 0.6886, 0.1863, 0.5125, 0.6956, 0.5142, 0.651, 0.4594, 0.647, 0.4577, 0.6979, 0.7242, 0.1121, 0.7275, 0.01965, 0.6799, 0.02254, 0.6835, 0.11, 0.7738, 0.2098, 0.7757, 0.1137, 0.7576, 0.1123, 0.7587, 0.2074, 0.7587, 0.2074, 0.7576, 0.1123, 0.7349, 0.1139, 0.7217, 0.2136, 0.5822, 0.5285, 0.5648, 0.4261, 0.5504, 0.4271, 0.5693, 0.5296, 0.3741, 0.427, 0.3687, 0.4151, 0.3328, 0.5131, 0.3438, 0.5204, 0.5807, 0.4186, 0.5725, 0.4272, 0.5909, 0.5277, 0.6039, 0.5231, 0.8792, 0.4213, 0.8852, 0.5322, 0.9931, 0.5333, 0.9872, 0.4221, 0.5909, 0.5277, 0.5725, 0.4272, 0.5648, 0.4261, 0.5822, 0.5285, 0.7829, 0.2113, 0.7857, 0.1146, 0.7757, 0.1137, 0.7738, 0.2098, 0.763, 0.2743, 0.7829, 0.2113, 0.7738, 0.2098, 0.7545, 0.2702, 0.6908, 0.7287, 0.6737, 0.7481, 0.6993, 0.7473, 0.7005, 0.7286, 0.3687, 0.4151, 0.3741, 0.427, 0.3824, 0.4259, 0.3821, 0.4126, 0.594, 0.6866, 0.6102, 0.6426, 0.5921, 0.6461, 0.5838, 0.6871, 0.7857, 0.1146, 0.8009, 0.01951, 0.7914, 0.01804, 0.7757, 0.1137, 0.7483, 0.3337, 0.7578, 0.3221, 0.7364, 0.3042, 0.7288, 0.3171, 0.2613, 0.7466, 0.2494, 0.6344, 0.2398, 0.6351, 0.2534, 0.7456, 0.5953, 0.5806, 0.5909, 0.5277, 0.5822, 0.5285, 0.588, 0.582, 0.5954, 0.2678, 0.6013, 0.2888, 0.6115, 0.2849, 0.6064, 0.2665, 0.6021, 0.1921, 0.5995, 0.1066, 0.582, 0.1087, 0.5869, 0.1941, 0.6239, 0.2625, 0.6021, 0.1921, 0.5869, 0.1941, 0.6064, 0.2665, 0.6364, 0.2885, 0.6288, 0.2775, 0.6115, 0.2849, 0.618, 0.2971, 0.7415, 0.2628, 0.7341, 0.2764, 0.7461, 0.2868, 0.7545, 0.2702, 0.7341, 0.2764, 0.7253, 0.2914, 0.7364, 0.3042, 0.7461, 0.2868, 0.5489, 0.4134, 0.5504, 0.4271, 0.5648, 0.4261, 0.5692, 0.4129, 0.06231, 0.7354, 0.08016, 0.6282, 0.06504, 0.6268, 0.05024, 0.7371, 0.3651, 0.5249, 0.3966, 0.4275, 0.3824, 0.4259, 0.3524, 0.5223, 0.05123, 0.8515, 0.06231, 0.7354, 0.05024, 0.7371, 0.04233, 0.8512, 0.352, 0.578, 0.3651, 0.5249, 0.3524, 0.5223, 0.3396, 0.5742, 0.5995, 0.1066, 0.5783, 0.01546, 0.5625, 0.01854, 0.582, 0.1087, 0.3447, 0.6748, 0.3377, 0.6406, 0.3275, 0.6348, 0.3283, 0.6721, 0.7547, 0.7567, 0.7651, 0.789, 0.7827, 0.7815, 0.7678, 0.7582, 0.6737, 0.7481, 0.6686, 0.769, 0.685, 0.7746, 0.6993, 0.7473, 0.8799, 0.4126, 0.8792, 0.4213, 0.9872, 0.4221, 0.9867, 0.4126, 0.3377, 0.6406, 0.352, 0.578, 0.3396, 0.5742, 0.3275, 0.6348, 0.6102, 0.6426, 0.5953, 0.5806, 0.588, 0.582, 0.5921, 0.6461, 0.5921, 0.6461, 0.588, 0.582, 0.5754, 0.5843, 0.5813, 0.6508, 0.5813, 0.6508, 0.5754, 0.5843, 0.5305, 0.5846, 0.5319, 0.6513, 0.4594, 0.647, 0.4642, 0.5866, 0.423, 0.5856, 0.4178, 0.6467, 0.5142, 0.651, 0.5174, 0.5853, 0.4642, 0.5866, 0.4594, 0.647, 0.5319, 0.6513, 0.5305, 0.5846, 0.5174, 0.5853, 0.5142, 0.651, 0.3971, 0.646, 0.4024, 0.584, 0.352, 0.578, 0.3377, 0.6406, 0.4178, 0.6467, 0.423, 0.5856, 0.4024, 0.584, 0.3971, 0.646, 0.04233, 0.8512, 0.05024, 0.7371, 0.04317, 0.7382, 0.02787, 0.8508, 0.3438, 0.5204, 0.3328, 0.5131, 0.2978, 0.6247, 0.3099, 0.6292, 0.3325, 0.572, 0.6039, 0.5231, 0.5909, 0.5277, 0.5953, 0.5806, 0.6102, 0.6426, 0.6234, 0.6414, 0.999, 0.644, 0.9931, 0.5333, 0.8852, 0.5322, 0.891, 0.643, 0.2765, 0.8587, 0.2613, 0.7466, 0.2534, 0.7456, 0.2597, 0.8588, 0.3275, 0.6348, 0.3396, 0.5742, 0.3325, 0.572, 0.3099, 0.6292, 0.582, 0.1087, 0.5625, 0.01854, 0.5382, 0.02317, 0.5723, 0.11, 0.5723, 0.11, 0.5382, 0.02317, 0.5549, 0.1122, 0.3283, 0.6721, 0.3275, 0.6348, 0.3099, 0.6292, 0.3032, 0.6678, 0.7827, 0.7815, 0.7651, 0.789, 0.7765, 0.8102, 0.7895, 0.7916, 0.66, 0.7822, 0.676, 0.7952, 0.685, 0.7746, 0.6686, 0.769, 0.7302, 0.7991, 0.7765, 0.8102, 0.7651, 0.789, 0.7408, 0.7884, 0.03519, 0.9621, 0.05191, 0.9603, 0.03883, 0.9067, 0.03155, 0.9071, 0.03155, 0.9071, 0.03883, 0.9067, 0.04233, 0.8512, 0.02787, 0.8517, 0.4287, 0.8899, 0.4312, 0.8978, 0.4631, 0.8612, 0.9803, 0.2261, 0.971, 0.201, 0.9513, 0.2243, 0.9576, 0.2524, 0.8506, 0.2507, 0.8569, 0.2217, 0.8379, 0.1998, 0.8281, 0.2241, 0.6878, 0.8107, 0.7302, 0.7991, 0.7408, 0.7884, 0.7017, 0.7773, 0.9182, 0.7198, 0.9449, 0.7294, 0.949, 0.6893, 0.9338, 0.6862, 0.9444, 0.9158, 0.9585, 0.9093, 0.9404, 0.8713, 0.9152, 0.8877, 0.313, 0.2051, 0.335, 0.1944, 0.4278, 0.2294, 0.3331, 0.2666, 0.3606, 0.1618, 0.3625, 0.1432, 0.4549, 0.141, 0.453, 0.1741, 0.3625, 0.1432, 0.3606, 0.1246, 0.453, 0.108, 0.4549, 0.141, 0.3351, 0.09467, 0.313, 0.08552, 0.3323, 0.02444, 0.4279, 0.05806, 0.3606, 0.1246, 0.3528, 0.1076, 0.4453, 0.07891, 0.453, 0.108, 0.3528, 0.1076, 0.3351, 0.09467, 0.4279, 0.05806, 0.4453, 0.07891, 0.8529, 0.9279, 0.8363, 0.8927, 0.8744, 0.8697, 0.8926, 0.9088, 0.8529, 0.9279, 0.8142, 0.939, 0.8029, 0.9054, 0.8363, 0.8927, 0.8228, 0.8615, 0.8545, 0.8374, 0.8744, 0.8697, 0.8363, 0.8927, 0.7815, 0.9486, 0.7746, 0.9129, 0.8029, 0.9054, 0.8142, 0.939, 0.7158, 0.9558, 0.7139, 0.9182, 0.7446, 0.9174, 0.749, 0.9553, 0.7158, 0.9558, 0.6809, 0.9544, 0.6823, 0.9168, 0.7139, 0.9182, 0.639, 0.955, 0.5951, 0.9502, 0.5994, 0.9061, 0.6436, 0.9143, 0.639, 0.955, 0.6436, 0.9143, 0.6823, 0.9168, 0.6809, 0.9544, 0.7765, 0.8102, 0.7895, 0.7916, 0.8072, 0.7777, 0.8321, 0.8091, 0.8057, 0.8337, 0.7895, 0.7916, 0.7827, 0.7815, 0.7998, 0.7703, 0.8072, 0.7777, 0.313, 0.2051, 0.3331, 0.2666, 0.4278, 0.2294, 0.335, 0.1944, 0.3606, 0.1618, 0.453, 0.1741, 0.4549, 0.141, 0.3625, 0.1432, 0.3625, 0.1432, 0.4549, 0.141, 0.453, 0.108, 0.3606, 0.1246, 0.3528, 0.1795, 0.4454, 0.2046, 0.453, 0.1741, 0.3606, 0.1618, 0.3351, 0.09467, 0.4279, 0.05806, 0.3323, 0.02444, 0.313, 0.08552, 0.8529, 0.9279, 0.8926, 0.9088, 0.8744, 0.8697, 0.8363, 0.8927, 0.8529, 0.9279, 0.8363, 0.8927, 0.8029, 0.9054, 0.8142, 0.939, 0.8228, 0.8615, 0.8363, 0.8927, 0.8744, 0.8697, 0.8545, 0.8374, 0.8228, 0.8615, 0.8545, 0.8374, 0.8321, 0.8091, 0.8057, 0.8337, 0.7815, 0.9486, 0.7746, 0.9129, 0.7446, 0.9174, 0.749, 0.9553, 0.7815, 0.9486, 0.8142, 0.939, 0.8029, 0.9054, 0.7746, 0.9129, 0.7158, 0.9558, 0.7139, 0.9182, 0.6823, 0.9168, 0.6809, 0.9544, 0.639, 0.955, 0.6436, 0.9143, 0.5994, 0.9061, 0.5951, 0.9502, 0.639, 0.955, 0.6809, 0.9544, 0.6823, 0.9168, 0.6436, 0.9143, 0.6502, 0.8679, 0.6157, 0.8484, 0.5994, 0.9061, 0.6436, 0.9143, 0.6502, 0.8679, 0.6629, 0.8307, 0.6364, 0.8088, 0.6157, 0.8484, 0.7765, 0.8102, 0.8057, 0.8337, 0.8321, 0.8091, 0.8072, 0.7777, 0.7895, 0.7916, 0.6878, 0.8107, 0.676, 0.7952, 0.66, 0.7822, 0.6364, 0.8088, 0.6629, 0.8307])
me_cube.use_remesh_preserve_volume = False
me_cube.use_remesh_preserve_attributes = False
me_cube.use_mirror_vertex_groups = False
me_cube.update()

# ---- objects
ob_cube = bpy.data.objects.new('Cube', me_cube)

# ---- transforms, parenting, visibility, modifiers, constraints
ob_cube.location = (-0.01622, 0.06487, 0.0)
ob_cube.scale = (0.14, 0.14, 0.14)
ob_cube.lineart.crease_threshold = 0.0

# ---- collection membership
col_collection_1.objects.link(ob_cube)

# ---- scene / render settings (as saved in the file)
scene.frame_start = 1; scene.frame_end = 250; scene.frame_set(1)
scene.render.engine = 'BLENDER_EEVEE_NEXT'
scene.render.resolution_percentage = 50
scene.render.dither_intensity = 0.0
scene.cycles.use_denoising = False
scene.cycles.samples = 10
scene.cycles.sampling_pattern = 'TABULATED_SOBOL'
scene.cycles.light_sampling_threshold = 0.0
scene.cycles.use_adaptive_sampling = False
scene.cycles.use_light_tree = False
scene.cycles.blur_glossy = 0.0
scene.cycles.pixel_filter_type = 'GAUSSIAN'
scene.cycles.sample_clamp_indirect = 0.0
scene.view_settings.view_transform = 'Standard'
bpy.context.view_layer.update()

# ---- added for rendering (the .blend has no active camera and no usable light): camera, sun
cam_auto = bpy.data.cameras.new('AutoCamera')
cam_auto.lens = 50.0
cam_auto.sensor_width = 36.0
cam_auto.clip_end = 1000.0
ob_auto_camera = bpy.data.objects.new('AutoCamera', cam_auto)
scene.collection.objects.link(ob_auto_camera)
ob_auto_camera.location = (2.33253, -2.77729, 1.82489)
ob_auto_camera.rotation_euler = (1.09748, -7.21219e-08, 0.694738)
scene.camera = ob_auto_camera
light_auto_sun = bpy.data.lights.new('AutoSun', 'SUN')
light_auto_sun.energy = 3.0
light_auto_sun.angle = 0.0523599
ob_auto_sun = bpy.data.objects.new('AutoSun', light_auto_sun)
scene.collection.objects.link(ob_auto_sun)
ob_auto_sun.rotation_euler = (0.872665, 0.174533, 0.523599)
bpy.context.view_layer.update()
